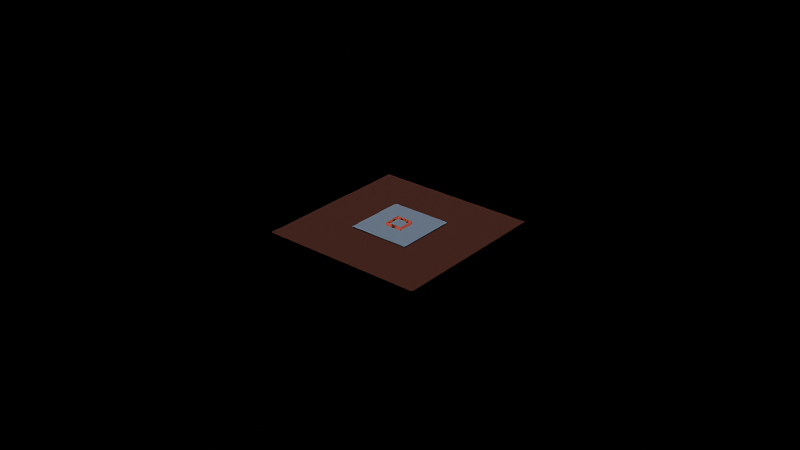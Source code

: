# Source: Home.blend  (saved by Blender 3.4.6; exported with 4.5.12 LTS)
import bpy
from mathutils import Matrix  # noqa: F401  (used for matrix-valued properties, if any)

bpy.ops.wm.read_factory_settings(use_empty=True)
scene = bpy.context.scene
scene.name = 'Scene'

# ---- collections
col_scene = bpy.data.collections.new('Scene'); scene.collection.children.link(col_scene)
col_old = bpy.data.collections.new('Old'); col_scene.children.link(col_old)
col_house = bpy.data.collections.new('House'); col_scene.children.link(col_house)
col_square = bpy.data.collections.new('Square'); col_scene.children.link(col_square)
col_library = bpy.data.collections.new('Library'); col_scene.children.link(col_library)

# ---- materials (node trees are filled in below, after node groups)
mat_brick = bpy.data.materials.new('Brick')
mat_grass = bpy.data.materials.new('Grass')
mat_pavement_black = bpy.data.materials.new('Pavement black')
mat_brown = bpy.data.materials.new('brown')
mat_brown_001 = bpy.data.materials.new('brown.001')
mat_steel_blue = bpy.data.materials.new('Steel.Blue')

# ---- material node trees
mat_brick.use_nodes = True; mat_brick.node_tree.nodes.clear()
_N = mat_brick.node_tree.nodes; _L = mat_brick.node_tree.links
n0 = _N.new('ShaderNodeBsdfPrincipled'); n0.name = 'Principled BSDF'; n0.location = (10, 300)
n0.distribution = 'GGX'
n0.subsurface_method = 'RANDOM_WALK_SKIN'
n0.inputs[0].default_value = (0.8, 0.1254, 0.07736, 1.0)
n0.inputs[2].default_value = 0.0
n0.inputs[3].default_value = 1.45
n0.inputs[27].default_value = (0.0, 0.0, 0.0, 1.0)
n0.inputs[28].default_value = 1.0
n1 = _N.new('ShaderNodeOutputMaterial'); n1.name = 'Material Output'; n1.location = (300, 300)
_L.new(n0.outputs[0], n1.inputs[0])
n1.is_active_output = True
mat_grass.use_nodes = True; mat_grass.node_tree.nodes.clear()
_N = mat_grass.node_tree.nodes; _L = mat_grass.node_tree.links
n0 = _N.new('ShaderNodeBsdfPrincipled'); n0.name = 'Principled BSDF'; n0.location = (10, 300)
n0.distribution = 'GGX'
n0.subsurface_method = 'RANDOM_WALK_SKIN'
n0.inputs[0].default_value = (0.6828, 0.8, 0.06568, 1.0)
n0.inputs[3].default_value = 1.45
n0.inputs[27].default_value = (0.0, 0.0, 0.0, 1.0)
n0.inputs[28].default_value = 1.0
n1 = _N.new('ShaderNodeOutputMaterial'); n1.name = 'Material Output'; n1.location = (300, 300)
_L.new(n0.outputs[0], n1.inputs[0])
n1.is_active_output = True
mat_pavement_black.use_nodes = True; mat_pavement_black.node_tree.nodes.clear()
_N = mat_pavement_black.node_tree.nodes; _L = mat_pavement_black.node_tree.links
n0 = _N.new('ShaderNodeBsdfPrincipled'); n0.name = 'Principled BSDF'; n0.location = (10, 300)
n0.distribution = 'GGX'
n0.subsurface_method = 'RANDOM_WALK_SKIN'
n0.inputs[0].default_value = (0.0, 0.0, 0.0, 1.0)
n0.inputs[2].default_value = 0.0
n0.inputs[3].default_value = 1.45
n0.inputs[27].default_value = (0.0, 0.0, 0.0, 1.0)
n0.inputs[28].default_value = 1.0
n1 = _N.new('ShaderNodeOutputMaterial'); n1.name = 'Material Output'; n1.location = (300, 300)
_L.new(n0.outputs[0], n1.inputs[0])
n1.is_active_output = True
mat_brown.use_nodes = True; mat_brown.node_tree.nodes.clear()
_N = mat_brown.node_tree.nodes; _L = mat_brown.node_tree.links
n0 = _N.new('ShaderNodeBsdfPrincipled'); n0.name = 'Principled BSDF'; n0.location = (10, 300)
n0.distribution = 'GGX'
n0.subsurface_method = 'RANDOM_WALK_SKIN'
n0.inputs[0].default_value = (0.07324, 0.01327, 0.005442, 1.0)
n0.inputs[2].default_value = 1.0
n0.inputs[3].default_value = 1.45
n0.inputs[27].default_value = (0.0, 0.0, 0.0, 1.0)
n0.inputs[28].default_value = 1.0
n1 = _N.new('ShaderNodeOutputMaterial'); n1.name = 'Material Output'; n1.location = (300, 300)
_L.new(n0.outputs[0], n1.inputs[0])
n1.is_active_output = True
mat_brown_001.use_nodes = True; mat_brown_001.node_tree.nodes.clear()
_N = mat_brown_001.node_tree.nodes; _L = mat_brown_001.node_tree.links
n0 = _N.new('ShaderNodeBsdfPrincipled'); n0.name = 'Principled BSDF'; n0.location = (10, 300)
n0.distribution = 'GGX'
n0.subsurface_method = 'RANDOM_WALK_SKIN'
n0.inputs[0].default_value = (0.07324, 0.01327, 0.005442, 1.0)
n0.inputs[2].default_value = 1.0
n0.inputs[3].default_value = 1.45
n0.inputs[27].default_value = (0.0, 0.0, 0.0, 1.0)
n0.inputs[28].default_value = 1.0
n1 = _N.new('ShaderNodeOutputMaterial'); n1.name = 'Material Output'; n1.location = (300, 300)
_L.new(n0.outputs[0], n1.inputs[0])
n1.is_active_output = True
mat_steel_blue.use_nodes = True; mat_steel_blue.node_tree.nodes.clear()
_N = mat_steel_blue.node_tree.nodes; _L = mat_steel_blue.node_tree.links
n0 = _N.new('ShaderNodeBsdfPrincipled'); n0.name = 'Principled BSDF'; n0.location = (10, 300)
n0.distribution = 'GGX'
n0.subsurface_method = 'RANDOM_WALK_SKIN'
n0.inputs[0].default_value = (0.2318, 0.3024, 0.402, 1.0)
n0.inputs[3].default_value = 1.45
n0.inputs[27].default_value = (0.0, 0.0, 0.0, 1.0)
n0.inputs[28].default_value = 1.0
n1 = _N.new('ShaderNodeOutputMaterial'); n1.name = 'Material Output'; n1.location = (300, 300)
_L.new(n0.outputs[0], n1.inputs[0])
n1.is_active_output = True

# ---- world
world_world = bpy.data.worlds.new('World'); scene.world = world_world
world_world.use_nodes = True; world_world.node_tree.nodes.clear()
_N = world_world.node_tree.nodes; _L = world_world.node_tree.links
n0 = _N.new('ShaderNodeOutputWorld'); n0.name = 'World Output'; n0.location = (300, 300)
n1 = _N.new('ShaderNodeBackground'); n1.name = 'Background'; n1.location = (10, 300)
n1.inputs[0].default_value = (0.0, 0.0, 0.0, 1.0)
_L.new(n1.outputs[0], n0.inputs[0])
n0.is_active_output = True
world_world.color = (0.05088, 0.05088, 0.05088)
world_world.use_sun_shadow = False
world_world.sun_shadow_jitter_overblur = 0.0

# ---- meshes
me_plane = bpy.data.meshes.new('Plane')
me_plane.from_pydata([(-1.539, -1.539, 0.0), (1.539, -1.539, 0.0), (-1.539, 1.539, 0.0), (1.539, 1.539, 0.0), (-2.089, 2.089, -0.11), (-2.089, -2.089, -0.11), (2.089, -2.089, -0.11), (2.089, 2.089, -0.11), (-14.55, 0.07619, -0.11), (-14.55, -0.07619, -0.11), (4.748, -4.748, -0.11), (4.748, 4.748, -0.11), (-14.55, 0.07619, -0.003463), (-14.55, -0.07619, -0.003463), (4.748, -4.748, -0.003463), (4.748, 4.748, -0.003463), (-15.9, 0.09786, -0.003463), (-15.9, -0.09786, -0.003463), (6.099, -6.099, -0.003463), (6.099, 6.099, -0.003463), (-159.9, 159.9, -0.003463), (-159.9, -159.9, -0.003463), (159.9, -159.9, -0.003463), (159.9, 159.9, -0.003463), (-2.089, 2.089, 0.0), (-2.089, -2.089, 0.0), (2.089, -2.089, 0.0), (2.089, 2.089, 0.0), (-1.539, 1.539, -0.03102), (-1.539, -1.539, -0.03102), (1.539, -1.539, -0.03102), (1.539, 1.539, -0.03102), (-0.9043, 0.9043, -0.08293), (-0.9043, -0.9043, -0.08293), (0.9043, -0.9043, -0.08293), (0.9043, 0.9043, -0.08293), (-2.089, 0.6962, 0.0), (-2.089, -0.6962, 0.0), (2.089, -0.6962, 0.0), (2.089, 0.6962, 0.0), (-2.089, 0.6962, -0.11), (-2.089, -0.6962, -0.11), (2.089, -0.6962, -0.11), (2.089, 0.6962, -0.11), (-14.55, 0.0254, -0.11), (-14.55, -0.0254, -0.11), (5.72, -0.458, -0.11), (5.72, 0.458, -0.11), (-14.55, 0.0254, -0.003463), (-14.55, -0.0254, -0.003463), (5.72, -0.458, -0.003463), (5.72, 0.458, -0.003463), (-15.9, 0.03262, -0.003463), (-15.9, -0.03262, -0.003463), (7.071, -0.5882, -0.003463), (7.071, 0.5882, -0.003463), (-159.9, 53.29, -0.003463), (-159.9, -53.29, -0.003463), (159.9, -53.29, -0.003463), (159.9, 53.29, -0.003463), (-1.539, 0.5132, 0.0), (-1.539, -0.5132, 0.0), (1.539, -0.5132, 0.0), (1.539, 0.5132, 0.0), (-1.539, 0.5132, -0.03102), (-1.539, -0.5132, -0.03102), (1.539, -0.5132, -0.03102), (1.539, 0.5132, -0.03102), (-0.9043, 0.3014, -0.08293), (-0.9043, -0.3014, -0.08293), (0.9043, -0.3014, -0.08293), (0.9043, 0.3014, -0.08293)], [], [(1, 0, 29, 30), (5, 6, 10, 9), (27, 24, 4, 7), (39, 27, 7, 43), (37, 25, 5, 41), (25, 26, 6, 5), (43, 7, 11, 47), (41, 5, 9, 45), (11, 8, 12, 15), (7, 4, 8, 11), (47, 11, 15, 51), (45, 9, 13, 49), (51, 15, 19, 55), (49, 13, 17, 53), (9, 10, 14, 13), (15, 12, 16, 19), (13, 14, 18, 17), (19, 16, 20, 23), (55, 19, 23, 59), (53, 17, 21, 57), (61, 0, 25, 37), (17, 18, 22, 21), (63, 3, 27, 39), (0, 1, 26, 25), (66, 30, 34, 70), (62, 1, 30, 66), (60, 2, 28, 64), (3, 2, 24, 27), (2, 3, 31, 28), (64, 28, 32, 68), (68, 32, 35, 71), (28, 31, 35, 32), (30, 29, 33, 34), (33, 69, 70, 34), (69, 68, 71, 70), (29, 65, 69, 33), (65, 64, 68, 69), (0, 61, 65, 29), (61, 60, 64, 65), (3, 63, 67, 31), (63, 62, 66, 67), (31, 67, 71, 35), (67, 66, 70, 71), (1, 62, 38, 26), (62, 63, 39, 38), (2, 60, 36, 24), (60, 61, 37, 36), (16, 52, 56, 20), (52, 53, 57, 56), (18, 54, 58, 22), (54, 55, 59, 58), (12, 48, 52, 16), (48, 49, 53, 52), (14, 50, 54, 18), (50, 51, 55, 54), (8, 44, 48, 12), (44, 45, 49, 48), (10, 46, 50, 14), (46, 47, 51, 50), (4, 40, 44, 8), (40, 41, 45, 44), (6, 42, 46, 10), (42, 43, 47, 46), (24, 36, 40, 4), (36, 37, 41, 40), (26, 38, 42, 6), (38, 39, 43, 42)])
me_plane.polygons.foreach_set('material_index', [0, 2, 0, 0, 0, 0, 2, 2, 0, 2, 0, 0, 0, 0, 0, 0, 0, 1, 1, 1, 0, 1, 0, 0, 1, 0, 0, 0, 0, 1, 1, 1, 1, 1, 1, 1, 1, 0, 0, 0, 0, 1, 1, 0, 0, 0, 0, 1, 1, 1, 1, 0, 0, 0, 0, 0, 0, 0, 0, 2, 2, 2, 2, 0, 0, 0, 0])
_uv = me_plane.uv_layers.new(name='UVMap')
_uv.uv.foreach_set('vector', [0.8685, 0.1315, 0.1315, 0.1315, 0.1315, 0.1315, 0.8685, 0.1315, 0.0, 0.0, 1.0, 0.0, 1.0, 0.0, 0.0, 0.0, 1.0, 1.0, 0.0, 1.0, 0.0, 1.0, 1.0, 1.0, 1.0, 0.6667, 1.0, 1.0, 1.0, 1.0, 1.0, 0.6667, 0.0, 0.3333, 0.0, 0.0, 0.0, 0.0, 0.0, 0.3333, 0.0, 0.0, 1.0, 0.0, 1.0, 0.0, 0.0, 0.0, 1.0, 0.6667, 1.0, 1.0, 1.0, 1.0, 1.0, 0.6667, 0.0, 0.3333, 0.0, 0.0, 0.0, 0.0, 0.0, 0.3333, 1.0, 1.0, 0.0, 1.0, 0.0, 1.0, 1.0, 1.0, 1.0, 1.0, 0.0, 1.0, 0.0, 1.0, 1.0, 1.0, 1.0, 0.6667, 1.0, 1.0, 1.0, 1.0, 1.0, 0.6667, 0.0, 0.3333, 0.0, 0.0, 0.0, 0.0, 0.0, 0.3333, 1.0, 0.6667, 1.0, 1.0, 1.0, 1.0, 1.0, 0.6667, 0.0, 0.3333, 0.0, 0.0, 0.0, 0.0, 0.0, 0.3333, 0.0, 0.0, 1.0, 0.0, 1.0, 0.0, 0.0, 0.0, 1.0, 1.0, 0.0, 1.0, 0.0, 1.0, 1.0, 1.0, 0.0, 0.0, 1.0, 0.0, 1.0, 0.0, 0.0, 0.0, 1.0, 1.0, 0.0, 1.0, 0.0, 1.0, 1.0, 1.0, 1.0, 0.6667, 1.0, 1.0, 1.0, 1.0, 1.0, 0.6667, 0.0, 0.3333, 0.0, 0.0, 0.0, 0.0, 0.0, 0.3333, 0.1315, 0.3772, 0.1315, 0.1315, 0.0, 0.0, 0.0, 0.3333, 0.0, 0.0, 1.0, 0.0, 1.0, 0.0, 0.0, 0.0, 0.8685, 0.6228, 0.8685, 0.8685, 1.0, 1.0, 1.0, 0.6667, 0.1315, 0.1315, 0.8685, 0.1315, 1.0, 0.0, 0.0, 0.0, 0.8685, 0.3772, 0.8685, 0.1315, 0.8685, 0.1315, 0.8685, 0.3772, 0.8685, 0.3772, 0.8685, 0.1315, 0.8685, 0.1315, 0.8685, 0.3772, 0.1315, 0.6228, 0.1315, 0.8685, 0.1315, 0.8685, 0.1315, 0.6228, 0.8685, 0.8685, 0.1315, 0.8685, 0.0, 1.0, 1.0, 1.0, 0.1315, 0.8685, 0.8685, 0.8685, 0.8685, 0.8685, 0.1315, 0.8685, 0.1315, 0.6228, 0.1315, 0.8685, 0.1315, 0.8685, 0.1315, 0.6228, 0.1315, 0.6228, 0.1315, 0.8685, 0.8685, 0.8685, 0.8685, 0.6228, 0.1315, 0.8685, 0.8685, 0.8685, 0.8685, 0.8685, 0.1315, 0.8685, 0.8685, 0.1315, 0.1315, 0.1315, 0.1315, 0.1315, 0.8685, 0.1315, 0.1315, 0.1315, 0.1315, 0.3772, 0.8685, 0.3772, 0.8685, 0.1315, 0.1315, 0.3772, 0.1315, 0.6228, 0.8685, 0.6228, 0.8685, 0.3772, 0.1315, 0.1315, 0.1315, 0.3772, 0.1315, 0.3772, 0.1315, 0.1315, 0.1315, 0.3772, 0.1315, 0.6228, 0.1315, 0.6228, 0.1315, 0.3772, 0.1315, 0.1315, 0.1315, 0.3772, 0.1315, 0.3772, 0.1315, 0.1315, 0.1315, 0.3772, 0.1315, 0.6228, 0.1315, 0.6228, 0.1315, 0.3772, 0.8685, 0.8685, 0.8685, 0.6228, 0.8685, 0.6228, 0.8685, 0.8685, 0.8685, 0.6228, 0.8685, 0.3772, 0.8685, 0.3772, 0.8685, 0.6228, 0.8685, 0.8685, 0.8685, 0.6228, 0.8685, 0.6228, 0.8685, 0.8685, 0.8685, 0.6228, 0.8685, 0.3772, 0.8685, 0.3772, 0.8685, 0.6228, 0.8685, 0.1315, 0.8685, 0.3772, 1.0, 0.3333, 1.0, 0.0, 0.8685, 0.3772, 0.8685, 0.6228, 1.0, 0.6667, 1.0, 0.3333, 0.1315, 0.8685, 0.1315, 0.6228, 0.0, 0.6667, 0.0, 1.0, 0.1315, 0.6228, 0.1315, 0.3772, 0.0, 0.3333, 0.0, 0.6667, 0.0, 1.0, 0.0, 0.6667, 0.0, 0.6667, 0.0, 1.0, 0.0, 0.6667, 0.0, 0.3333, 0.0, 0.3333, 0.0, 0.6667, 1.0, 0.0, 1.0, 0.3333, 1.0, 0.3333, 1.0, 0.0, 1.0, 0.3333, 1.0, 0.6667, 1.0, 0.6667, 1.0, 0.3333, 0.0, 1.0, 0.0, 0.6667, 0.0, 0.6667, 0.0, 1.0, 0.0, 0.6667, 0.0, 0.3333, 0.0, 0.3333, 0.0, 0.6667, 1.0, 0.0, 1.0, 0.3333, 1.0, 0.3333, 1.0, 0.0, 1.0, 0.3333, 1.0, 0.6667, 1.0, 0.6667, 1.0, 0.3333, 0.0, 1.0, 0.0, 0.6667, 0.0, 0.6667, 0.0, 1.0, 0.0, 0.6667, 0.0, 0.3333, 0.0, 0.3333, 0.0, 0.6667, 1.0, 0.0, 1.0, 0.3333, 1.0, 0.3333, 1.0, 0.0, 1.0, 0.3333, 1.0, 0.6667, 1.0, 0.6667, 1.0, 0.3333, 0.0, 1.0, 0.0, 0.6667, 0.0, 0.6667, 0.0, 1.0, 0.0, 0.6667, 0.0, 0.3333, 0.0, 0.3333, 0.0, 0.6667, 1.0, 0.0, 1.0, 0.3333, 1.0, 0.3333, 1.0, 0.0, 1.0, 0.3333, 1.0, 0.6667, 1.0, 0.6667, 1.0, 0.3333, 0.0, 1.0, 0.0, 0.6667, 0.0, 0.6667, 0.0, 1.0, 0.0, 0.6667, 0.0, 0.3333, 0.0, 0.3333, 0.0, 0.6667, 1.0, 0.0, 1.0, 0.3333, 1.0, 0.3333, 1.0, 0.0, 1.0, 0.3333, 1.0, 0.6667, 1.0, 0.6667, 1.0, 0.3333])
me_plane.materials.append(mat_brick)
me_plane.materials.append(mat_grass)
me_plane.materials.append(mat_pavement_black)
me_plane.update()
me_plane_008 = bpy.data.meshes.new('Plane.008')
me_plane_008.from_pydata([(-2.089, 2.089, -0.11), (-2.089, -2.089, -0.11), (2.089, 2.089, -0.11), (-4.748, 4.748, -0.11), (-4.748, -4.748, -0.11), (4.748, -4.748, -0.11), (4.748, 4.748, -0.11), (-4.748, 4.748, -0.003463), (-4.748, -4.748, -0.003463), (4.748, -4.748, -0.003463), (4.748, 4.748, -0.003463), (-6.099, 6.099, -0.003463), (-6.099, -6.099, -0.003463), (6.099, -6.099, -0.003463), (6.099, 6.099, -0.003463), (-159.9, 159.9, -0.003463), (-159.9, -159.9, -0.003463), (159.9, -159.9, -0.003463), (159.9, 159.9, -0.003463), (2.089, -2.089, -0.11)], [], [(1, 19, 5, 4), (6, 3, 7, 10), (19, 2, 6, 5), (0, 1, 4, 3), (2, 0, 3, 6), (4, 5, 9, 8), (5, 6, 10, 9), (3, 4, 8, 7), (9, 10, 14, 13), (7, 8, 12, 11), (10, 7, 11, 14), (8, 9, 13, 12), (14, 11, 15, 18), (12, 13, 17, 16), (13, 14, 18, 17), (11, 12, 16, 15)])
me_plane_008.polygons.foreach_set('material_index', [2, 0, 2, 2, 2, 0, 0, 0, 0, 0, 0, 0, 1, 1, 1, 1])
_uv = me_plane_008.uv_layers.new(name='UVMap')
_uv.uv.foreach_set('vector', [0.0, 0.0, 1.0, 0.0, 1.0, 0.0, 0.0, 0.0, 1.0, 1.0, 0.0, 1.0, 0.0, 1.0, 1.0, 1.0, 1.0, 0.0, 1.0, 1.0, 1.0, 1.0, 1.0, 0.0, 0.0, 1.0, 0.0, 0.0, 0.0, 0.0, 0.0, 1.0, 1.0, 1.0, 0.0, 1.0, 0.0, 1.0, 1.0, 1.0, 0.0, 0.0, 1.0, 0.0, 1.0, 0.0, 0.0, 0.0, 1.0, 0.0, 1.0, 1.0, 1.0, 1.0, 1.0, 0.0, 0.0, 1.0, 0.0, 0.0, 0.0, 0.0, 0.0, 1.0, 1.0, 0.0, 1.0, 1.0, 1.0, 1.0, 1.0, 0.0, 0.0, 1.0, 0.0, 0.0, 0.0, 0.0, 0.0, 1.0, 1.0, 1.0, 0.0, 1.0, 0.0, 1.0, 1.0, 1.0, 0.0, 0.0, 1.0, 0.0, 1.0, 0.0, 0.0, 0.0, 1.0, 1.0, 0.0, 1.0, 0.0, 1.0, 1.0, 1.0, 0.0, 0.0, 1.0, 0.0, 1.0, 0.0, 0.0, 0.0, 1.0, 0.0, 1.0, 1.0, 1.0, 1.0, 1.0, 0.0, 0.0, 1.0, 0.0, 0.0, 0.0, 0.0, 0.0, 1.0])
me_plane_008.materials.append(mat_brick)
me_plane_008.materials.append(mat_grass)
me_plane_008.materials.append(mat_pavement_black)
me_plane_008.update()
me_cube_005 = bpy.data.meshes.new('Cube.005')
me_cube_005.from_pydata([(-2.252, -2.252, -0.7914), (-2.252, -2.252, 1.209), (-2.252, 2.252, -0.7914), (-2.252, 2.252, 1.209), (2.252, -2.252, -0.7914), (2.252, -2.252, 1.209), (2.252, 2.252, -0.7914), (2.252, 2.252, 1.209), (-2.252, -2.252, 0.905), (-2.252, 2.252, 0.905), (2.252, 2.252, 0.905), (2.252, -2.252, 0.905), (-2.252, -1.399, -0.7914), (-2.252, -1.399, 1.209), (-2.252, -1.399, 0.905), (-2.252, -0.8479, 1.209), (-2.252, -0.8479, 0.905), (-2.252, -0.8479, -0.7914), (-2.328, -0.8479, -0.7914), (-2.328, -1.399, -0.7914), (-2.328, -1.399, 0.905), (-2.328, -0.8479, 0.905), (-2.252, 2.252, 0.09478), (2.252, 2.252, 0.09478), (2.252, -2.252, 0.09478), (-2.252, -2.252, 0.09478), (-2.252, -1.399, 0.09478), (-2.252, -0.8479, 0.09478), (-2.328, -1.399, 0.09478), (-2.328, -0.8479, 0.09478), (-1.231, 2.252, -0.7914), (-1.231, 2.252, 1.209), (-1.231, 2.252, 0.905), (-1.231, 2.252, 0.09478), (-0.6598, 2.252, 1.209), (-0.6598, 2.252, 0.905), (-0.6598, 2.252, 0.09478), (-0.6598, 2.252, -0.7914), (-2.252, 0.4441, 1.209), (-2.252, 0.4441, 0.905), (-2.252, 0.4441, -0.7914), (-2.252, 0.4441, 0.09478), (-2.252, 0.9435, 1.209), (-2.252, 0.9435, 0.905), (-2.252, 0.9435, 0.09478), (-2.252, 0.9435, -0.7914), (-2.314, 0.4441, 0.905), (-2.314, 0.4441, 0.09478), (-2.314, 0.9435, 0.905), (-2.314, 0.9435, 0.09478), (-1.231, 2.34, 0.905), (-1.231, 2.34, 0.09478), (-0.6598, 2.34, 0.905), (-0.6598, 2.34, 0.09478), (0.08092, 2.237, 1.104), (0.8879, 2.237, 1.104), (0.08092, 2.237, 0.5718), (0.8879, 2.237, 0.5718), (0.1763, 2.237, 1.037), (0.7925, 2.237, 1.037), (0.1763, 2.237, 0.6388), (0.7925, 2.237, 0.6388), (0.1763, 2.258, 1.037), (0.7925, 2.258, 1.037), (0.1763, 2.258, 0.6388), (0.7925, 2.258, 0.6388), (0.08092, 2.258, 1.104), (0.8879, 2.258, 1.104), (0.08092, 2.258, 0.5718), (0.8879, 2.258, 0.5718), (0.1716, 2.247, 1.037), (0.7877, 2.247, 1.037), (0.1716, 2.247, 0.6388), (0.7877, 2.247, 0.6388), (0.5444, -2.005, -0.2322), (-0.5245, -2.005, -0.2322), (0.5444, -2.256, -0.2322), (-0.5245, -2.256, -0.2322), (0.5444, -2.005, 1.116), (-0.5245, -2.005, 1.116), (0.5444, -2.256, 1.116), (-0.5245, -2.256, 1.116), (0.4844, 2.237, 1.037), (0.1763, 2.237, 0.8379), (0.7925, 2.237, 0.8379), (0.4844, 2.237, 0.6388), (0.4844, 2.237, 1.104), (0.08092, 2.237, 0.8379), (0.8879, 2.237, 0.8379), (0.4844, 2.237, 0.5718), (0.8402, 2.237, 1.071), (0.1286, 2.237, 1.071), (0.1286, 2.237, 0.6053), (0.8402, 2.237, 0.6053), (0.4844, 2.258, 1.037), (0.1763, 2.258, 0.8379), (0.7925, 2.258, 0.8379), (0.4844, 2.258, 0.6388), (0.4844, 2.258, 1.104), (0.08092, 2.258, 0.8379), (0.8879, 2.258, 0.8379), (0.4844, 2.258, 0.5718), (0.8402, 2.258, 1.071), (0.1286, 2.258, 1.071), (0.1286, 2.258, 0.6053), (0.8402, 2.258, 0.6053), (0.1763, 2.247, 1.037), (0.7925, 2.247, 1.037), (0.08092, 2.247, 0.5718), (0.8879, 2.247, 0.5718), (0.08092, 2.247, 1.104), (0.7925, 2.247, 0.6388), (0.1763, 2.247, 0.6388), (0.8879, 2.247, 1.104), (0.4796, 2.247, 1.037), (0.1716, 2.247, 0.8379), (0.7877, 2.247, 0.8379), (0.4796, 2.247, 0.6388), (0.4796, 2.247, 0.8379), (0.7925, 2.247, 0.8379), (0.4844, 2.247, 1.104), (0.8879, 2.247, 0.8379), (0.1763, 2.247, 0.8379), (0.4844, 2.247, 0.6388), (0.08092, 2.247, 0.8379), (0.4844, 2.247, 0.5718), (0.4844, 2.247, 1.037), (0.4844, 2.258, 0.6053), (0.8402, 2.258, 0.8379), (0.1286, 2.258, 0.8379), (0.4844, 2.237, 0.6053), (0.8402, 2.237, 0.8379), (0.1286, 2.237, 0.8379), (0.4844, 2.237, 1.071), (0.4844, 2.258, 1.071)], [], [(43, 9, 3, 42), (35, 10, 7, 34), (10, 11, 5, 7), (11, 8, 1, 5), (24, 25, 8, 11), (23, 24, 11, 10), (36, 23, 10, 35), (44, 22, 9, 43), (25, 26, 14, 8), (8, 14, 13, 1), (26, 28, 20, 14), (14, 16, 15, 13), (28, 29, 21, 20), (27, 29, 18, 17), (14, 20, 21, 16), (17, 18, 19, 12), (16, 21, 29, 27), (19, 18, 29, 28), (12, 19, 28, 26), (0, 12, 26, 25), (45, 2, 22, 44), (37, 6, 23, 36), (6, 4, 24, 23), (4, 0, 25, 24), (2, 30, 33, 22), (22, 33, 32, 9), (9, 32, 31, 3), (30, 37, 36, 33), (36, 53, 51, 33), (32, 35, 34, 31), (17, 40, 41, 27), (27, 41, 39, 16), (16, 39, 38, 15), (40, 45, 44, 41), (43, 48, 49, 44), (39, 43, 42, 38), (47, 49, 48, 46), (39, 46, 48, 43), (44, 49, 47, 41), (41, 47, 46, 39), (51, 53, 52, 50), (33, 51, 50, 32), (35, 52, 53, 36), (32, 50, 52, 35), (134, 103, 66, 98), (133, 86, 54, 91), (132, 87, 56, 92), (131, 88, 55, 90), (130, 89, 57, 93), (129, 104, 68, 99), (128, 102, 67, 100), (127, 105, 69, 101), (126, 106, 62, 94), (125, 108, 68, 101), (124, 110, 66, 99), (123, 111, 65, 97), (122, 112, 64, 95), (121, 109, 69, 100), (120, 113, 67, 98), (119, 107, 63, 96), (118, 115, 72, 117), (75, 74, 76, 77), (79, 81, 80, 78), (77, 81, 79, 75), (75, 79, 78, 74), (74, 78, 80, 76), (76, 80, 81, 77), (116, 118, 117, 73), (71, 114, 118, 116), (114, 70, 115, 118), (111, 119, 96, 65), (61, 84, 119, 111), (84, 59, 107, 119), (110, 120, 98, 66), (54, 86, 120, 110), (86, 55, 113, 120), (113, 121, 100, 67), (55, 88, 121, 113), (88, 57, 109, 121), (106, 122, 95, 62), (58, 83, 122, 106), (83, 60, 112, 122), (112, 123, 97, 64), (60, 85, 123, 112), (85, 61, 111, 123), (108, 124, 99, 68), (56, 87, 124, 108), (87, 54, 110, 124), (109, 125, 101, 69), (57, 89, 125, 109), (89, 56, 108, 125), (107, 126, 94, 63), (59, 82, 126, 107), (82, 58, 106, 126), (104, 127, 101, 68), (64, 97, 127, 104), (97, 65, 105, 127), (105, 128, 100, 69), (65, 96, 128, 105), (96, 63, 102, 128), (103, 129, 99, 66), (62, 95, 129, 103), (95, 64, 104, 129), (85, 130, 93, 61), (60, 92, 130, 85), (92, 56, 89, 130), (84, 131, 90, 59), (61, 93, 131, 84), (93, 57, 88, 131), (83, 132, 92, 60), (58, 91, 132, 83), (91, 54, 87, 132), (82, 133, 91, 58), (59, 90, 133, 82), (90, 55, 86, 133), (102, 134, 98, 67), (63, 94, 134, 102), (94, 62, 103, 134)])
me_cube_005.polygons.foreach_set('material_index', [0, 0, 0, 0, 0, 0, 0, 0, 0, 0, 0, 0, 1, 0, 0, 0, 0, 1, 0, 0, 0, 0, 0, 0, 0, 0, 0, 0, 0, 0, 0, 0, 0, 0, 0, 0, 2, 0, 0, 0, 2, 0, 0, 0, 1, 1, 1, 1, 1, 1, 1, 1, 1, 1, 1, 1, 1, 1, 1, 1, 3, 1, 1, 1, 1, 1, 1, 3, 3, 3, 1, 1, 1, 1, 1, 1, 1, 1, 1, 1, 1, 1, 1, 1, 1, 1, 1, 1, 1, 1, 1, 1, 1, 1, 1, 1, 1, 1, 1, 1, 1, 1, 1, 1, 1, 1, 1, 1, 1, 1, 1, 1, 1, 1, 1, 1, 1, 1])
_uv = me_cube_005.uv_layers.new(name='UVMap')
_uv.uv.foreach_set('vector', [0.5871, 0.1774, 0.5871, 0.25, 0.625, 0.25, 0.625, 0.1774, 0.5871, 0.3384, 0.5871, 0.5, 0.625, 0.5, 0.625, 0.3384, 0.5871, 0.5, 0.5871, 0.75, 0.625, 0.75, 0.625, 0.5, 0.5871, 0.75, 0.5871, 1.0, 0.625, 1.0, 0.625, 0.75, 0.4858, 0.75, 0.4858, 1.0, 0.5871, 1.0, 0.5871, 0.75, 0.4858, 0.5, 0.4858, 0.75, 0.5871, 0.75, 0.5871, 0.5, 0.4858, 0.3384, 0.4858, 0.5, 0.5871, 0.5, 0.5871, 0.3384, 0.4858, 0.1774, 0.4858, 0.25, 0.5871, 0.25, 0.5871, 0.1774, 0.4858, 0.0, 0.4858, 0.04732, 0.5871, 0.04732, 0.5871, 0.0, 0.5871, 0.0, 0.5871, 0.04732, 0.625, 0.04732, 0.625, 0.0, 0.4858, 0.04732, 0.4858, 0.04732, 0.5871, 0.04732, 0.5871, 0.04732, 0.5871, 0.04732, 0.5871, 0.07793, 0.625, 0.07793, 0.625, 0.04732, 0.4858, 0.04732, 0.4858, 0.07793, 0.5871, 0.07793, 0.5871, 0.04732, 0.4858, 0.07793, 0.4858, 0.07793, 0.375, 0.07793, 0.375, 0.07793, 0.5871, 0.04732, 0.5871, 0.04732, 0.5871, 0.07793, 0.5871, 0.07793, 0.0, 0.0, 0.0, 0.0, 0.0, 0.0, 0.0, 0.0, 0.5871, 0.07793, 0.5871, 0.07793, 0.4858, 0.07793, 0.4858, 0.07793, 0.375, 0.04732, 0.375, 0.07793, 0.4858, 0.07793, 0.4858, 0.04732, 0.375, 0.04732, 0.375, 0.04732, 0.4858, 0.04732, 0.4858, 0.04732, 0.375, 0.0, 0.375, 0.04732, 0.4858, 0.04732, 0.4858, 0.0, 0.375, 0.1774, 0.375, 0.25, 0.4858, 0.25, 0.4858, 0.1774, 0.375, 0.3384, 0.375, 0.5, 0.4858, 0.5, 0.4858, 0.3384, 0.375, 0.5, 0.375, 0.75, 0.4858, 0.75, 0.4858, 0.5, 0.375, 0.75, 0.375, 1.0, 0.4858, 1.0, 0.4858, 0.75, 0.375, 0.25, 0.375, 0.3067, 0.4858, 0.3067, 0.4858, 0.25, 0.4858, 0.25, 0.4858, 0.3067, 0.5871, 0.3067, 0.5871, 0.25, 0.5871, 0.25, 0.5871, 0.3067, 0.625, 0.3067, 0.625, 0.25, 0.375, 0.3067, 0.375, 0.3384, 0.4858, 0.3384, 0.4858, 0.3067, 0.4858, 0.3384, 0.4858, 0.3384, 0.4858, 0.3067, 0.4858, 0.3067, 0.5871, 0.3067, 0.5871, 0.3384, 0.625, 0.3384, 0.625, 0.3067, 0.375, 0.07793, 0.375, 0.1497, 0.4858, 0.1497, 0.4858, 0.07793, 0.4858, 0.07793, 0.4858, 0.1497, 0.5871, 0.1497, 0.5871, 0.07793, 0.5871, 0.07793, 0.5871, 0.1497, 0.625, 0.1497, 0.625, 0.07793, 0.375, 0.1497, 0.375, 0.1774, 0.4858, 0.1774, 0.4858, 0.1497, 0.5871, 0.1774, 0.5871, 0.1774, 0.4858, 0.1774, 0.4858, 0.1774, 0.5871, 0.1497, 0.5871, 0.1774, 0.625, 0.1774, 0.625, 0.1497, 0.4858, 0.1497, 0.4858, 0.1774, 0.5871, 0.1774, 0.5871, 0.1497, 0.5871, 0.1497, 0.5871, 0.1497, 0.5871, 0.1774, 0.5871, 0.1774, 0.4858, 0.1774, 0.4858, 0.1774, 0.4858, 0.1497, 0.4858, 0.1497, 0.4858, 0.1497, 0.4858, 0.1497, 0.5871, 0.1497, 0.5871, 0.1497, 0.4858, 0.3067, 0.4858, 0.3384, 0.5871, 0.3384, 0.5871, 0.3067, 0.4858, 0.3067, 0.4858, 0.3067, 0.5871, 0.3067, 0.5871, 0.3067, 0.5871, 0.3384, 0.5871, 0.3384, 0.4858, 0.3384, 0.4858, 0.3384, 0.5871, 0.3067, 0.5871, 0.3067, 0.5871, 0.3384, 0.5871, 0.3384, 0.5856, 0.625, 0.5856, 0.5023, 0.5871, 0.5, 0.5871, 0.625, 0.5856, 0.625, 0.5871, 0.625, 0.5871, 0.5, 0.5856, 0.5023, 0.5364, 0.5023, 0.5364, 0.5, 0.4858, 0.5, 0.4872, 0.5023, 0.5364, 0.7477, 0.5364, 0.75, 0.5871, 0.75, 0.5856, 0.7477, 0.4872, 0.625, 0.4858, 0.625, 0.4858, 0.75, 0.4872, 0.7477, 0.5364, 0.5023, 0.4872, 0.5023, 0.4858, 0.5, 0.5364, 0.5, 0.5364, 0.7477, 0.5856, 0.7477, 0.5871, 0.75, 0.5364, 0.75, 0.4872, 0.625, 0.4872, 0.7477, 0.4858, 0.75, 0.4858, 0.625, 0.5842, 0.625, 0.5842, 0.5046, 0.5842, 0.5046, 0.5842, 0.625, 0.4858, 0.625, 0.4858, 0.5, 0.4858, 0.5, 0.4858, 0.625, 0.5364, 0.5, 0.5871, 0.5, 0.5871, 0.5, 0.5364, 0.5, 0.4886, 0.625, 0.4886, 0.7454, 0.4886, 0.7454, 0.4886, 0.625, 0.5364, 0.5046, 0.4886, 0.5046, 0.4886, 0.5046, 0.5364, 0.5046, 0.5364, 0.75, 0.4858, 0.75, 0.4858, 0.75, 0.5364, 0.75, 0.5871, 0.625, 0.5871, 0.75, 0.5871, 0.75, 0.5871, 0.625, 0.5364, 0.7454, 0.5842, 0.7454, 0.5842, 0.7454, 0.5364, 0.7454, 0.0, 0.0, 0.0, 0.0, 0.0, 0.0, 0.0, 0.0, 0.0, 0.0, 0.0, 0.0, 0.0, 0.0, 0.0, 0.0, 0.0, 0.0, 0.0, 0.0, 0.0, 0.0, 0.0, 0.0, 0.0, 0.0, 0.0, 0.0, 0.0, 0.0, 0.0, 0.0, 0.0, 0.0, 0.0, 0.0, 0.0, 0.0, 0.0, 0.0, 0.0, 0.0, 0.0, 0.0, 0.0, 0.0, 0.0, 0.0, 0.0, 0.0, 0.0, 0.0, 0.0, 0.0, 0.0, 0.0, 0.0, 0.0, 0.0, 0.0, 0.0, 0.0, 0.0, 0.0, 0.0, 0.0, 0.0, 0.0, 0.0, 0.0, 0.0, 0.0, 0.0, 0.0, 0.0, 0.0, 0.0, 0.0, 0.0, 0.0, 0.4886, 0.7454, 0.5364, 0.7454, 0.5364, 0.7454, 0.4886, 0.7454, 0.4886, 0.7454, 0.5364, 0.7454, 0.5364, 0.7454, 0.4886, 0.7454, 0.5364, 0.7454, 0.5842, 0.7454, 0.5842, 0.7454, 0.5364, 0.7454, 0.5871, 0.5, 0.5871, 0.625, 0.5871, 0.625, 0.5871, 0.5, 0.5871, 0.5, 0.5871, 0.625, 0.5871, 0.625, 0.5871, 0.5, 0.5871, 0.625, 0.5871, 0.75, 0.5871, 0.75, 0.5871, 0.625, 0.5871, 0.75, 0.5364, 0.75, 0.5364, 0.75, 0.5871, 0.75, 0.5871, 0.75, 0.5364, 0.75, 0.5364, 0.75, 0.5871, 0.75, 0.5364, 0.75, 0.4858, 0.75, 0.4858, 0.75, 0.5364, 0.75, 0.5842, 0.5046, 0.5364, 0.5046, 0.5364, 0.5046, 0.5842, 0.5046, 0.5842, 0.5046, 0.5364, 0.5046, 0.5364, 0.5046, 0.5842, 0.5046, 0.5364, 0.5046, 0.4886, 0.5046, 0.4886, 0.5046, 0.5364, 0.5046, 0.4886, 0.5046, 0.4886, 0.625, 0.4886, 0.625, 0.4886, 0.5046, 0.4886, 0.5046, 0.4886, 0.625, 0.4886, 0.625, 0.4886, 0.5046, 0.4886, 0.625, 0.4886, 0.7454, 0.4886, 0.7454, 0.4886, 0.625, 0.4858, 0.5, 0.5364, 0.5, 0.5364, 0.5, 0.4858, 0.5, 0.4858, 0.5, 0.5364, 0.5, 0.5364, 0.5, 0.4858, 0.5, 0.5364, 0.5, 0.5871, 0.5, 0.5871, 0.5, 0.5364, 0.5, 0.4858, 0.75, 0.4858, 0.625, 0.4858, 0.625, 0.4858, 0.75, 0.4858, 0.75, 0.4858, 0.625, 0.4858, 0.625, 0.4858, 0.75, 0.4858, 0.625, 0.4858, 0.5, 0.4858, 0.5, 0.4858, 0.625, 0.5842, 0.7454, 0.5842, 0.625, 0.5842, 0.625, 0.5842, 0.7454, 0.5842, 0.7454, 0.5842, 0.625, 0.5842, 0.625, 0.5842, 0.7454, 0.5842, 0.625, 0.5842, 0.5046, 0.5842, 0.5046, 0.5842, 0.625, 0.4872, 0.5023, 0.4872, 0.625, 0.4858, 0.625, 0.4858, 0.5, 0.4886, 0.5046, 0.4886, 0.625, 0.4872, 0.625, 0.4872, 0.5023, 0.4886, 0.625, 0.4886, 0.7454, 0.4872, 0.7477, 0.4872, 0.625, 0.4872, 0.7477, 0.5364, 0.7477, 0.5364, 0.75, 0.4858, 0.75, 0.4886, 0.7454, 0.5364, 0.7454, 0.5364, 0.7477, 0.4872, 0.7477, 0.5364, 0.7454, 0.5842, 0.7454, 0.5856, 0.7477, 0.5364, 0.7477, 0.5856, 0.5023, 0.5364, 0.5023, 0.5364, 0.5, 0.5871, 0.5, 0.5842, 0.5046, 0.5364, 0.5046, 0.5364, 0.5023, 0.5856, 0.5023, 0.5364, 0.5046, 0.4886, 0.5046, 0.4872, 0.5023, 0.5364, 0.5023, 0.4886, 0.625, 0.4872, 0.625, 0.4872, 0.7477, 0.4886, 0.7454, 0.4886, 0.5046, 0.4872, 0.5023, 0.4872, 0.625, 0.4886, 0.625, 0.4872, 0.5023, 0.4858, 0.5, 0.4858, 0.625, 0.4872, 0.625, 0.5364, 0.7454, 0.5364, 0.7477, 0.5856, 0.7477, 0.5842, 0.7454, 0.4886, 0.7454, 0.4872, 0.7477, 0.5364, 0.7477, 0.5364, 0.7454, 0.4872, 0.7477, 0.4858, 0.75, 0.5364, 0.75, 0.5364, 0.7477, 0.5364, 0.5046, 0.5364, 0.5023, 0.4872, 0.5023, 0.4886, 0.5046, 0.5842, 0.5046, 0.5856, 0.5023, 0.5364, 0.5023, 0.5364, 0.5046, 0.5856, 0.5023, 0.5871, 0.5, 0.5364, 0.5, 0.5364, 0.5023, 0.5842, 0.625, 0.5856, 0.625, 0.5856, 0.5023, 0.5842, 0.5046, 0.5842, 0.7454, 0.5856, 0.7477, 0.5856, 0.625, 0.5842, 0.625, 0.5856, 0.7477, 0.5871, 0.75, 0.5871, 0.625, 0.5856, 0.625, 0.5856, 0.7477, 0.5856, 0.625, 0.5871, 0.625, 0.5871, 0.75, 0.5842, 0.7454, 0.5842, 0.625, 0.5856, 0.625, 0.5856, 0.7477, 0.5842, 0.625, 0.5842, 0.5046, 0.5856, 0.5023, 0.5856, 0.625])
me_cube_005.materials.append(mat_brick)
me_cube_005.materials.append(mat_brown)
me_cube_005.materials.append(mat_pavement_black)
me_cube_005.materials.append(mat_grass)
me_cube_005.update()
me_plane_010 = bpy.data.meshes.new('Plane.010')
me_plane_010.from_pydata([(-1.0, -1.0, 0.0), (1.0, -1.0, 0.0), (-1.0, 1.0, 0.0), (1.0, 1.0, 0.0)], [], [(0, 1, 3, 2)])
_uv = me_plane_010.uv_layers.new(name='UVMap')
_uv.uv.foreach_set('vector', [0.0, 0.0, 1.0, 0.0, 1.0, 1.0, 0.0, 1.0])
me_plane_010.materials.append(mat_brown)
me_plane_010.update()
me_cube_006 = bpy.data.meshes.new('Cube.006')
me_cube_006.from_pydata([(0.07768, -0.6764, -0.3591), (-0.01976, -0.6764, 0.1337), (0.07768, 0.6764, -0.3591), (-0.01976, 0.6764, 0.1337), (0.1597, -0.6764, -0.3591), (0.1597, -0.6764, 0.1337), (0.1597, 0.6764, -0.3591), (0.1597, 0.6764, 0.1337), (0.07768, -0.6308, -0.3591), (-0.01976, -0.6308, 0.1337), (0.1597, -0.6308, -0.3591), (0.1597, -0.6308, 0.1337), (-0.01976, 0.6046, 0.1337), (0.1597, 0.6046, -0.3591), (0.07768, 0.6046, -0.3591), (0.1597, 0.6046, 0.1337), (-0.01976, -0.6764, -0.02388), (-0.01976, 0.6764, -0.02388), (0.1597, 0.6764, -0.02388), (0.1597, -0.6764, -0.02388), (0.1597, -0.6308, -0.02388), (-0.01976, -0.6308, -0.02388), (0.1597, 0.6046, -0.02388), (-0.01976, 0.6046, -0.02388), (-0.01976, 0.6764, -0.2822), (0.1597, 0.6764, -0.2822), (0.1597, -0.6764, -0.2822), (0.1597, -0.6308, -0.2822), (-0.01976, -0.6308, -0.2822), (0.1597, 0.6046, -0.2822), (-0.01976, 0.6046, -0.2822), (-0.01976, -0.6764, -0.2822), (-0.3194, -0.6308, -0.3591), (-0.3194, -0.6764, -0.3591), (-0.3194, 0.6764, -0.2822), (-0.3194, 0.6764, -0.3591), (-0.3194, 0.6046, -0.3591), (-0.3194, -0.6308, -0.2822), (-0.3194, 0.6046, -0.2822), (-0.3194, -0.6764, -0.2822), (-0.4363, -0.6764, -0.02388), (-0.4363, -0.6308, -0.02388), (-0.4363, 0.6046, -0.02388), (-0.4363, 0.6764, -0.02388), (-0.3887, -0.6335, -0.3591), (-0.3887, -0.6787, -0.3591), (-0.3908, 0.6764, -0.2822), (-0.3908, 0.6764, -0.3591), (-0.3908, 0.6046, -0.3591), (-0.3887, -0.6335, -0.2822), (-0.3908, 0.6046, -0.2822), (-0.3887, -0.6787, -0.2822), (0.09291, -0.6393, -0.3959), (0.09291, -0.6679, -0.3959), (0.1445, 0.6631, -0.3959), (0.09291, 0.6631, -0.3959), (0.1445, 0.618, -0.3959), (0.1445, -0.6679, -0.3959), (0.1445, -0.6393, -0.3959), (0.09291, 0.618, -0.3959), (-0.3323, -0.6398, -0.3959), (-0.3323, -0.6684, -0.3959), (-0.3759, -0.6414, -0.3959), (-0.3326, 0.6631, -0.3959), (-0.3326, 0.618, -0.3959), (-0.3759, -0.6698, -0.3959), (-0.3775, 0.6631, -0.3959), (-0.3775, 0.618, -0.3959), (0.09291, -0.6393, -0.479), (0.09291, -0.6679, -0.479), (0.1445, 0.6631, -0.479), (0.09291, 0.6631, -0.479), (0.1445, 0.618, -0.479), (0.1445, -0.6679, -0.479), (0.1445, -0.6393, -0.479), (0.09291, 0.618, -0.479), (-0.3323, -0.6398, -0.479), (-0.3323, -0.6684, -0.479), (-0.3759, -0.6414, -0.479), (-0.3326, 0.6631, -0.479), (-0.3326, 0.618, -0.479), (-0.3759, -0.6698, -0.479), (-0.3775, 0.6631, -0.479), (-0.3775, 0.618, -0.479)], [], [(23, 12, 3, 17), (17, 3, 7, 18), (20, 11, 5, 19), (19, 5, 1, 16), (13, 14, 59, 56), (11, 9, 1, 5), (15, 12, 9, 11), (14, 13, 10, 8), (22, 15, 11, 20), (16, 1, 9, 21), (18, 7, 15, 22), (36, 48, 67, 64), (7, 3, 12, 15), (21, 9, 12, 23), (28, 21, 23, 30), (25, 18, 22, 29), (0, 31, 39, 33), (29, 22, 20, 27), (26, 19, 16, 31), (27, 20, 19, 26), (24, 17, 18, 25), (17, 24, 34, 43), (24, 2, 35, 34), (2, 24, 25, 6), (10, 27, 26, 4), (4, 26, 31, 0), (13, 29, 27, 10), (30, 23, 42, 38), (6, 25, 29, 13), (23, 17, 43, 42), (39, 40, 41, 37), (38, 42, 43, 34), (33, 39, 51, 45), (39, 37, 49, 51), (45, 44, 62, 65), (8, 0, 33, 32), (21, 28, 37, 41), (16, 21, 41, 40), (31, 16, 40, 39), (28, 30, 38, 37), (2, 14, 36, 35), (14, 8, 32, 36), (48, 50, 46, 47), (45, 51, 49, 44), (44, 49, 50, 48), (34, 35, 47, 46), (37, 38, 50, 49), (4, 0, 53, 57), (38, 34, 46, 50), (36, 32, 44, 48), (53, 52, 68, 69), (56, 59, 75, 72), (66, 63, 79, 82), (59, 55, 71, 75), (44, 32, 60, 62), (2, 6, 54, 55), (35, 36, 64, 63), (33, 45, 65, 61), (48, 47, 66, 67), (10, 4, 57, 58), (6, 13, 56, 54), (47, 35, 63, 66), (14, 2, 55, 59), (0, 8, 52, 53), (32, 33, 61, 60), (8, 10, 58, 52), (68, 74, 73, 69), (71, 70, 72, 75), (76, 77, 81, 78), (79, 80, 83, 82), (64, 67, 83, 80), (60, 61, 77, 76), (55, 54, 70, 71), (62, 60, 76, 78), (54, 56, 72, 70), (63, 64, 80, 79), (57, 53, 69, 73), (61, 65, 81, 77), (58, 57, 73, 74), (65, 62, 78, 81), (52, 58, 74, 68), (67, 66, 82, 83)])
me_cube_006.polygons.foreach_set('material_index', [0, 0, 0, 0, 1, 0, 0, 0, 0, 0, 0, 1, 0, 0, 0, 0, 0, 0, 0, 0, 0, 0, 0, 0, 0, 0, 0, 0, 0, 0, 0, 0, 0, 0, 1, 0, 0, 0, 0, 0, 0, 0, 0, 0, 0, 0, 0, 1, 0, 0, 1, 1, 1, 1, 1, 1, 1, 1, 1, 1, 1, 1, 1, 1, 1, 1, 0, 0, 0, 0, 1, 1, 1, 1, 1, 1, 1, 1, 1, 1, 1, 1])
_uv = me_cube_006.uv_layers.new(name='UVMap')
_uv.uv.foreach_set('vector', [0.5545, 0.2231, 0.625, 0.2231, 0.625, 0.25, 0.5545, 0.25, 0.5545, 0.25, 0.625, 0.25, 0.625, 0.5, 0.5545, 0.5, 0.5545, 0.7274, 0.625, 0.7274, 0.625, 0.75, 0.5545, 0.75, 0.5545, 0.75, 0.625, 0.75, 0.625, 1.0, 0.5545, 1.0, 0.375, 0.5269, 0.125, 0.5269, 0.125, 0.5269, 0.375, 0.5269, 0.625, 0.7274, 0.875, 0.7274, 0.875, 0.75, 0.625, 0.75, 0.625, 0.5269, 0.875, 0.5269, 0.875, 0.7274, 0.625, 0.7274, 0.125, 0.5269, 0.375, 0.5269, 0.375, 0.7274, 0.125, 0.7274, 0.5545, 0.5269, 0.625, 0.5269, 0.625, 0.7274, 0.5545, 0.7274, 0.5545, 0.0, 0.625, 0.0, 0.625, 0.02261, 0.5545, 0.02261, 0.5545, 0.5, 0.625, 0.5, 0.625, 0.5269, 0.5545, 0.5269, 0.125, 0.5269, 0.125, 0.5269, 0.125, 0.5269, 0.125, 0.5269, 0.625, 0.5, 0.875, 0.5, 0.875, 0.5269, 0.625, 0.5269, 0.5545, 0.02261, 0.625, 0.02261, 0.625, 0.2231, 0.5545, 0.2231, 0.4388, 0.02261, 0.5545, 0.02261, 0.5545, 0.2231, 0.4388, 0.2231, 0.4388, 0.5, 0.5545, 0.5, 0.5545, 0.5269, 0.4388, 0.5269, 0.375, 1.0, 0.4388, 1.0, 0.4388, 1.0, 0.375, 1.0, 0.4388, 0.5269, 0.5545, 0.5269, 0.5545, 0.7274, 0.4388, 0.7274, 0.4388, 0.75, 0.5545, 0.75, 0.5545, 1.0, 0.4388, 1.0, 0.4388, 0.7274, 0.5545, 0.7274, 0.5545, 0.75, 0.4388, 0.75, 0.4388, 0.25, 0.5545, 0.25, 0.5545, 0.5, 0.4388, 0.5, 0.5545, 0.25, 0.4388, 0.25, 0.4388, 0.25, 0.5545, 0.25, 0.4388, 0.25, 0.375, 0.25, 0.375, 0.25, 0.4388, 0.25, 0.375, 0.25, 0.4388, 0.25, 0.4388, 0.5, 0.375, 0.5, 0.375, 0.7274, 0.4388, 0.7274, 0.4388, 0.75, 0.375, 0.75, 0.375, 0.75, 0.4388, 0.75, 0.4388, 1.0, 0.375, 1.0, 0.375, 0.5269, 0.4388, 0.5269, 0.4388, 0.7274, 0.375, 0.7274, 0.4388, 0.2231, 0.5545, 0.2231, 0.5545, 0.2231, 0.4388, 0.2231, 0.375, 0.5, 0.4388, 0.5, 0.4388, 0.5269, 0.375, 0.5269, 0.5545, 0.2231, 0.5545, 0.25, 0.5545, 0.25, 0.5545, 0.2231, 0.4388, 0.0, 0.5545, 0.0, 0.5545, 0.02261, 0.4388, 0.02261, 0.4388, 0.2231, 0.5545, 0.2231, 0.5545, 0.25, 0.4388, 0.25, 0.375, 1.0, 0.4388, 1.0, 0.4388, 1.0, 0.375, 1.0, 0.4388, 0.0, 0.4388, 0.02261, 0.4388, 0.02261, 0.4388, 0.0, 0.375, 0.0, 0.375, 0.02261, 0.375, 0.02261, 0.375, 0.0, 0.125, 0.7274, 0.125, 0.75, 0.125, 0.75, 0.125, 0.7274, 0.5545, 0.02261, 0.4388, 0.02261, 0.4388, 0.02261, 0.5545, 0.02261, 0.5545, 0.0, 0.5545, 0.02261, 0.5545, 0.02261, 0.5545, 0.0, 0.4388, 1.0, 0.5545, 1.0, 0.5545, 1.0, 0.4388, 1.0, 0.4388, 0.02261, 0.4388, 0.2231, 0.4388, 0.2231, 0.4388, 0.02261, 0.125, 0.5, 0.125, 0.5269, 0.125, 0.5269, 0.125, 0.5, 0.125, 0.5269, 0.125, 0.7274, 0.125, 0.7274, 0.125, 0.5269, 0.375, 0.2231, 0.4388, 0.2231, 0.4388, 0.25, 0.375, 0.25, 0.375, 0.0, 0.4388, 0.0, 0.4388, 0.02261, 0.375, 0.02261, 0.375, 0.02261, 0.4388, 0.02261, 0.4388, 0.2231, 0.375, 0.2231, 0.4388, 0.25, 0.375, 0.25, 0.375, 0.25, 0.4388, 0.25, 0.4388, 0.02261, 0.4388, 0.2231, 0.4388, 0.2231, 0.4388, 0.02261, 0.375, 0.75, 0.375, 1.0, 0.375, 1.0, 0.375, 0.75, 0.4388, 0.2231, 0.4388, 0.25, 0.4388, 0.25, 0.4388, 0.2231, 0.125, 0.5269, 0.125, 0.7274, 0.125, 0.7274, 0.125, 0.5269, 0.125, 0.75, 0.125, 0.7274, 0.125, 0.7274, 0.125, 0.75, 0.375, 0.5269, 0.125, 0.5269, 0.125, 0.5269, 0.375, 0.5269, 0.375, 0.25, 0.375, 0.25, 0.375, 0.25, 0.375, 0.25, 0.125, 0.5269, 0.125, 0.5, 0.125, 0.5, 0.125, 0.5269, 0.125, 0.7274, 0.125, 0.7274, 0.125, 0.7274, 0.125, 0.7274, 0.375, 0.25, 0.375, 0.5, 0.375, 0.5, 0.375, 0.25, 0.125, 0.5, 0.125, 0.5269, 0.125, 0.5269, 0.125, 0.5, 0.375, 1.0, 0.375, 1.0, 0.375, 1.0, 0.375, 1.0, 0.375, 0.2231, 0.375, 0.25, 0.375, 0.25, 0.375, 0.2231, 0.375, 0.7274, 0.375, 0.75, 0.375, 0.75, 0.375, 0.7274, 0.375, 0.5, 0.375, 0.5269, 0.375, 0.5269, 0.375, 0.5, 0.375, 0.25, 0.375, 0.25, 0.375, 0.25, 0.375, 0.25, 0.125, 0.5269, 0.125, 0.5, 0.125, 0.5, 0.125, 0.5269, 0.125, 0.75, 0.125, 0.7274, 0.125, 0.7274, 0.125, 0.75, 0.125, 0.7274, 0.125, 0.75, 0.125, 0.75, 0.125, 0.7274, 0.125, 0.7274, 0.375, 0.7274, 0.375, 0.7274, 0.125, 0.7274, 0.125, 0.7274, 0.375, 0.7274, 0.375, 0.75, 0.125, 0.75, 0.125, 0.5, 0.375, 0.5, 0.375, 0.5269, 0.125, 0.5269, 0.125, 0.7274, 0.125, 0.75, 0.125, 0.75, 0.125, 0.7274, 0.125, 0.5, 0.125, 0.5269, 0.125, 0.5269, 0.125, 0.5, 0.125, 0.5269, 0.125, 0.5269, 0.125, 0.5269, 0.125, 0.5269, 0.125, 0.7274, 0.125, 0.75, 0.125, 0.75, 0.125, 0.7274, 0.375, 0.25, 0.375, 0.5, 0.375, 0.5, 0.375, 0.25, 0.125, 0.7274, 0.125, 0.7274, 0.125, 0.7274, 0.125, 0.7274, 0.375, 0.5, 0.375, 0.5269, 0.375, 0.5269, 0.375, 0.5, 0.125, 0.5, 0.125, 0.5269, 0.125, 0.5269, 0.125, 0.5, 0.375, 0.75, 0.375, 1.0, 0.375, 1.0, 0.375, 0.75, 0.375, 1.0, 0.375, 1.0, 0.375, 1.0, 0.375, 1.0, 0.375, 0.7274, 0.375, 0.75, 0.375, 0.75, 0.375, 0.7274, 0.375, 0.0, 0.375, 0.02261, 0.375, 0.02261, 0.375, 0.0, 0.125, 0.7274, 0.375, 0.7274, 0.375, 0.7274, 0.125, 0.7274, 0.375, 0.2231, 0.375, 0.25, 0.375, 0.25, 0.375, 0.2231])
me_cube_006.materials.append(mat_grass)
me_cube_006.materials.append(mat_brown)
me_cube_006.update()
me_cube_007 = bpy.data.meshes.new('Cube.007')
me_cube_007.from_pydata([(-4.238, 0.9856, -0.3591), (-4.146, 0.9513, 0.1337), (-4.416, 0.5112, -0.3591), (-4.325, 0.4769, 0.1337), (-4.314, 1.015, -0.3591), (-4.314, 1.015, 0.1337), (-4.493, 0.5401, -0.3591), (-4.493, 0.5401, 0.1337), (-4.254, 0.943, -0.3591), (-4.163, 0.9087, 0.1337), (-4.33, 0.9719, -0.3591), (-4.33, 0.9719, 0.1337), (-4.3, 0.544, 0.1337), (-4.468, 0.6072, -0.3591), (-4.391, 0.5784, -0.3591), (-4.468, 0.6072, 0.1337), (-4.146, 0.9513, -0.02388), (-4.325, 0.4769, -0.02388), (-4.493, 0.5401, -0.02388), (-4.314, 1.015, -0.02388), (-4.33, 0.9719, -0.02388), (-4.163, 0.9087, -0.02388), (-4.468, 0.6072, -0.02388), (-4.3, 0.544, -0.02388), (-4.325, 0.4769, -0.2822), (-4.493, 0.5401, -0.2822), (-4.314, 1.015, -0.2822), (-4.33, 0.9719, -0.2822), (-4.163, 0.9087, -0.2822), (-4.468, 0.6072, -0.2822), (-4.3, 0.544, -0.2822), (-4.146, 0.9513, -0.2822), (-3.882, 0.8032, -0.3591), (-3.866, 0.8458, -0.3591), (-4.045, 0.3714, -0.2822), (-4.045, 0.3714, -0.3591), (-4.019, 0.4385, -0.3591), (-3.882, 0.8032, -0.2822), (-4.019, 0.4385, -0.2822), (-3.866, 0.8458, -0.2822), (-3.757, 0.8047, -0.02388), (-3.773, 0.762, -0.02388), (-3.91, 0.3974, -0.02388), (-3.935, 0.3302, -0.02388), (-3.816, 0.7812, -0.3591), (-3.8, 0.8235, -0.3591), (-3.978, 0.3463, -0.2822), (-3.978, 0.3463, -0.3591), (-3.952, 0.4134, -0.3591), (-3.816, 0.7812, -0.2822), (-3.952, 0.4134, -0.2822), (-3.8, 0.8235, -0.2822), (-4.265, 0.9563, -0.3959), (-4.255, 0.9831, -0.3959), (-4.474, 0.5472, -0.3959), (-4.426, 0.529, -0.3959), (-4.458, 0.5894, -0.3959), (-4.303, 1.001, -0.3959), (-4.313, 0.9744, -0.3959), (-4.41, 0.5712, -0.3959), (-3.867, 0.807, -0.3959), (-3.857, 0.8338, -0.3959), (-3.826, 0.7932, -0.3959), (-4.027, 0.3792, -0.3959), (-4.012, 0.4214, -0.3959), (-3.816, 0.8198, -0.3959), (-3.985, 0.3634, -0.3959), (-3.97, 0.4056, -0.3959), (-4.265, 0.9563, -0.479), (-4.255, 0.9831, -0.479), (-4.474, 0.5472, -0.479), (-4.426, 0.529, -0.479), (-4.458, 0.5894, -0.479), (-4.303, 1.001, -0.479), (-4.313, 0.9744, -0.479), (-4.41, 0.5712, -0.479), (-3.867, 0.807, -0.479), (-3.857, 0.8338, -0.479), (-3.826, 0.7932, -0.479), (-4.027, 0.3792, -0.479), (-4.012, 0.4214, -0.479), (-3.816, 0.8198, -0.479), (-3.985, 0.3634, -0.479), (-3.97, 0.4056, -0.479)], [], [(23, 12, 3, 17), (17, 3, 7, 18), (20, 11, 5, 19), (19, 5, 1, 16), (13, 14, 59, 56), (11, 9, 1, 5), (15, 12, 9, 11), (14, 13, 10, 8), (22, 15, 11, 20), (16, 1, 9, 21), (18, 7, 15, 22), (36, 48, 67, 64), (7, 3, 12, 15), (21, 9, 12, 23), (28, 21, 23, 30), (25, 18, 22, 29), (0, 31, 39, 33), (29, 22, 20, 27), (26, 19, 16, 31), (27, 20, 19, 26), (24, 17, 18, 25), (17, 24, 34, 43), (24, 2, 35, 34), (2, 24, 25, 6), (10, 27, 26, 4), (4, 26, 31, 0), (13, 29, 27, 10), (30, 23, 42, 38), (6, 25, 29, 13), (23, 17, 43, 42), (39, 40, 41, 37), (38, 42, 43, 34), (33, 39, 51, 45), (39, 37, 49, 51), (45, 44, 62, 65), (8, 0, 33, 32), (21, 28, 37, 41), (16, 21, 41, 40), (31, 16, 40, 39), (28, 30, 38, 37), (2, 14, 36, 35), (14, 8, 32, 36), (48, 50, 46, 47), (45, 51, 49, 44), (44, 49, 50, 48), (34, 35, 47, 46), (37, 38, 50, 49), (4, 0, 53, 57), (38, 34, 46, 50), (36, 32, 44, 48), (53, 52, 68, 69), (56, 59, 75, 72), (66, 63, 79, 82), (59, 55, 71, 75), (44, 32, 60, 62), (2, 6, 54, 55), (35, 36, 64, 63), (33, 45, 65, 61), (48, 47, 66, 67), (10, 4, 57, 58), (6, 13, 56, 54), (47, 35, 63, 66), (14, 2, 55, 59), (0, 8, 52, 53), (32, 33, 61, 60), (8, 10, 58, 52), (68, 74, 73, 69), (71, 70, 72, 75), (76, 77, 81, 78), (79, 80, 83, 82), (64, 67, 83, 80), (60, 61, 77, 76), (55, 54, 70, 71), (62, 60, 76, 78), (54, 56, 72, 70), (63, 64, 80, 79), (57, 53, 69, 73), (61, 65, 81, 77), (58, 57, 73, 74), (65, 62, 78, 81), (52, 58, 74, 68), (67, 66, 82, 83)])
me_cube_007.polygons.foreach_set('material_index', [0, 0, 0, 0, 1, 0, 0, 0, 0, 0, 0, 1, 0, 0, 0, 0, 0, 0, 0, 0, 0, 0, 0, 0, 0, 0, 0, 0, 0, 0, 0, 0, 0, 0, 1, 0, 0, 0, 0, 0, 0, 0, 0, 0, 0, 0, 0, 1, 0, 0, 1, 1, 1, 1, 1, 1, 1, 1, 1, 1, 1, 1, 1, 1, 1, 1, 0, 0, 0, 0, 1, 1, 1, 1, 1, 1, 1, 1, 1, 1, 1, 1])
_uv = me_cube_007.uv_layers.new(name='UVMap')
_uv.uv.foreach_set('vector', [0.5545, 0.2231, 0.625, 0.2231, 0.625, 0.25, 0.5545, 0.25, 0.5545, 0.25, 0.625, 0.25, 0.625, 0.5, 0.5545, 0.5, 0.5545, 0.7274, 0.625, 0.7274, 0.625, 0.75, 0.5545, 0.75, 0.5545, 0.75, 0.625, 0.75, 0.625, 1.0, 0.5545, 1.0, 0.375, 0.5269, 0.125, 0.5269, 0.125, 0.5269, 0.375, 0.5269, 0.625, 0.7274, 0.875, 0.7274, 0.875, 0.75, 0.625, 0.75, 0.625, 0.5269, 0.875, 0.5269, 0.875, 0.7274, 0.625, 0.7274, 0.125, 0.5269, 0.375, 0.5269, 0.375, 0.7274, 0.125, 0.7274, 0.5545, 0.5269, 0.625, 0.5269, 0.625, 0.7274, 0.5545, 0.7274, 0.5545, 0.0, 0.625, 0.0, 0.625, 0.02261, 0.5545, 0.02261, 0.5545, 0.5, 0.625, 0.5, 0.625, 0.5269, 0.5545, 0.5269, 0.125, 0.5269, 0.125, 0.5269, 0.125, 0.5269, 0.125, 0.5269, 0.625, 0.5, 0.875, 0.5, 0.875, 0.5269, 0.625, 0.5269, 0.5545, 0.02261, 0.625, 0.02261, 0.625, 0.2231, 0.5545, 0.2231, 0.4388, 0.02261, 0.5545, 0.02261, 0.5545, 0.2231, 0.4388, 0.2231, 0.4388, 0.5, 0.5545, 0.5, 0.5545, 0.5269, 0.4388, 0.5269, 0.375, 1.0, 0.4388, 1.0, 0.4388, 1.0, 0.375, 1.0, 0.4388, 0.5269, 0.5545, 0.5269, 0.5545, 0.7274, 0.4388, 0.7274, 0.4388, 0.75, 0.5545, 0.75, 0.5545, 1.0, 0.4388, 1.0, 0.4388, 0.7274, 0.5545, 0.7274, 0.5545, 0.75, 0.4388, 0.75, 0.4388, 0.25, 0.5545, 0.25, 0.5545, 0.5, 0.4388, 0.5, 0.5545, 0.25, 0.4388, 0.25, 0.4388, 0.25, 0.5545, 0.25, 0.4388, 0.25, 0.375, 0.25, 0.375, 0.25, 0.4388, 0.25, 0.375, 0.25, 0.4388, 0.25, 0.4388, 0.5, 0.375, 0.5, 0.375, 0.7274, 0.4388, 0.7274, 0.4388, 0.75, 0.375, 0.75, 0.375, 0.75, 0.4388, 0.75, 0.4388, 1.0, 0.375, 1.0, 0.375, 0.5269, 0.4388, 0.5269, 0.4388, 0.7274, 0.375, 0.7274, 0.4388, 0.2231, 0.5545, 0.2231, 0.5545, 0.2231, 0.4388, 0.2231, 0.375, 0.5, 0.4388, 0.5, 0.4388, 0.5269, 0.375, 0.5269, 0.5545, 0.2231, 0.5545, 0.25, 0.5545, 0.25, 0.5545, 0.2231, 0.4388, 0.0, 0.5545, 0.0, 0.5545, 0.02261, 0.4388, 0.02261, 0.4388, 0.2231, 0.5545, 0.2231, 0.5545, 0.25, 0.4388, 0.25, 0.375, 1.0, 0.4388, 1.0, 0.4388, 1.0, 0.375, 1.0, 0.4388, 0.0, 0.4388, 0.02261, 0.4388, 0.02261, 0.4388, 0.0, 0.375, 0.0, 0.375, 0.02261, 0.375, 0.02261, 0.375, 0.0, 0.125, 0.7274, 0.125, 0.75, 0.125, 0.75, 0.125, 0.7274, 0.5545, 0.02261, 0.4388, 0.02261, 0.4388, 0.02261, 0.5545, 0.02261, 0.5545, 0.0, 0.5545, 0.02261, 0.5545, 0.02261, 0.5545, 0.0, 0.4388, 1.0, 0.5545, 1.0, 0.5545, 1.0, 0.4388, 1.0, 0.4388, 0.02261, 0.4388, 0.2231, 0.4388, 0.2231, 0.4388, 0.02261, 0.125, 0.5, 0.125, 0.5269, 0.125, 0.5269, 0.125, 0.5, 0.125, 0.5269, 0.125, 0.7274, 0.125, 0.7274, 0.125, 0.5269, 0.375, 0.2231, 0.4388, 0.2231, 0.4388, 0.25, 0.375, 0.25, 0.375, 0.0, 0.4388, 0.0, 0.4388, 0.02261, 0.375, 0.02261, 0.375, 0.02261, 0.4388, 0.02261, 0.4388, 0.2231, 0.375, 0.2231, 0.4388, 0.25, 0.375, 0.25, 0.375, 0.25, 0.4388, 0.25, 0.4388, 0.02261, 0.4388, 0.2231, 0.4388, 0.2231, 0.4388, 0.02261, 0.375, 0.75, 0.375, 1.0, 0.375, 1.0, 0.375, 0.75, 0.4388, 0.2231, 0.4388, 0.25, 0.4388, 0.25, 0.4388, 0.2231, 0.125, 0.5269, 0.125, 0.7274, 0.125, 0.7274, 0.125, 0.5269, 0.125, 0.75, 0.125, 0.7274, 0.125, 0.7274, 0.125, 0.75, 0.375, 0.5269, 0.125, 0.5269, 0.125, 0.5269, 0.375, 0.5269, 0.375, 0.25, 0.375, 0.25, 0.375, 0.25, 0.375, 0.25, 0.125, 0.5269, 0.125, 0.5, 0.125, 0.5, 0.125, 0.5269, 0.125, 0.7274, 0.125, 0.7274, 0.125, 0.7274, 0.125, 0.7274, 0.375, 0.25, 0.375, 0.5, 0.375, 0.5, 0.375, 0.25, 0.125, 0.5, 0.125, 0.5269, 0.125, 0.5269, 0.125, 0.5, 0.375, 1.0, 0.375, 1.0, 0.375, 1.0, 0.375, 1.0, 0.375, 0.2231, 0.375, 0.25, 0.375, 0.25, 0.375, 0.2231, 0.375, 0.7274, 0.375, 0.75, 0.375, 0.75, 0.375, 0.7274, 0.375, 0.5, 0.375, 0.5269, 0.375, 0.5269, 0.375, 0.5, 0.375, 0.25, 0.375, 0.25, 0.375, 0.25, 0.375, 0.25, 0.125, 0.5269, 0.125, 0.5, 0.125, 0.5, 0.125, 0.5269, 0.125, 0.75, 0.125, 0.7274, 0.125, 0.7274, 0.125, 0.75, 0.125, 0.7274, 0.125, 0.75, 0.125, 0.75, 0.125, 0.7274, 0.125, 0.7274, 0.375, 0.7274, 0.375, 0.7274, 0.125, 0.7274, 0.125, 0.7274, 0.375, 0.7274, 0.375, 0.75, 0.125, 0.75, 0.125, 0.5, 0.375, 0.5, 0.375, 0.5269, 0.125, 0.5269, 0.125, 0.7274, 0.125, 0.75, 0.125, 0.75, 0.125, 0.7274, 0.125, 0.5, 0.125, 0.5269, 0.125, 0.5269, 0.125, 0.5, 0.125, 0.5269, 0.125, 0.5269, 0.125, 0.5269, 0.125, 0.5269, 0.125, 0.7274, 0.125, 0.75, 0.125, 0.75, 0.125, 0.7274, 0.375, 0.25, 0.375, 0.5, 0.375, 0.5, 0.375, 0.25, 0.125, 0.7274, 0.125, 0.7274, 0.125, 0.7274, 0.125, 0.7274, 0.375, 0.5, 0.375, 0.5269, 0.375, 0.5269, 0.375, 0.5, 0.125, 0.5, 0.125, 0.5269, 0.125, 0.5269, 0.125, 0.5, 0.375, 0.75, 0.375, 1.0, 0.375, 1.0, 0.375, 0.75, 0.375, 1.0, 0.375, 1.0, 0.375, 1.0, 0.375, 1.0, 0.375, 0.7274, 0.375, 0.75, 0.375, 0.75, 0.375, 0.7274, 0.375, 0.0, 0.375, 0.02261, 0.375, 0.02261, 0.375, 0.0, 0.125, 0.7274, 0.375, 0.7274, 0.375, 0.7274, 0.125, 0.7274, 0.375, 0.2231, 0.375, 0.25, 0.375, 0.25, 0.375, 0.2231])
me_cube_007.materials.append(mat_grass)
me_cube_007.materials.append(mat_brown)
me_cube_007.update()
me_cube_008 = bpy.data.meshes.new('Cube.008')
me_cube_008.from_pydata([(-0.07372, -0.07372, 0.4272), (-0.07372, -0.1011, 0.4547), (-0.1011, -0.07372, 0.4547), (-0.07372, -0.1011, 0.5073), (-0.07372, -0.07372, 0.5073), (-0.1011, -0.07372, 0.5073), (-0.07372, 0.07372, 0.4272), (-0.1011, 0.07372, 0.4547), (-0.07372, 0.1011, 0.4547), (-0.07372, 0.07372, 0.5073), (-0.07372, 0.1011, 0.5073), (-0.1011, 0.07372, 0.5073), (0.07372, -0.07372, 0.4272), (0.1011, -0.07372, 0.4547), (0.07372, -0.1011, 0.4547), (0.07372, -0.07372, 0.5073), (0.07372, -0.1011, 0.5073), (0.1011, -0.07372, 0.5073), (0.07372, 0.07372, 0.4272), (0.07372, 0.1011, 0.4547), (0.1011, 0.07372, 0.4547), (0.07372, 0.07372, 0.5073), (0.1011, 0.07372, 0.5073), (0.07372, 0.1011, 0.5073), (-0.1011, -0.07372, 0.1985), (-0.07372, -0.07372, 0.1985), (-0.07372, -0.1011, 0.1985), (-0.07372, 0.1011, 0.1985), (-0.07372, 0.07372, 0.1985), (-0.1011, 0.07372, 0.1985), (0.07372, -0.1011, 0.1985), (0.07372, -0.07372, 0.1985), (0.1011, -0.07372, 0.1985), (0.1011, 0.07372, 0.1985), (0.07372, 0.07372, 0.1985), (0.07372, 0.1011, 0.1985)], [], [(14, 16, 3, 1), (20, 22, 17, 13), (21, 9, 4, 15), (2, 5, 11, 7), (8, 10, 23, 19), (2, 0, 25, 24), (3, 4, 5), (19, 20, 33, 35), (9, 10, 11), (12, 13, 32, 31), (15, 16, 17), (8, 6, 28, 27), (21, 22, 23), (6, 0, 2, 7), (1, 3, 5, 2), (4, 9, 11, 5), (10, 8, 7, 11), (18, 6, 8, 19), (9, 21, 23, 10), (22, 20, 19, 23), (12, 18, 20, 13), (21, 15, 17, 22), (16, 14, 13, 17), (0, 12, 14, 1), (15, 4, 3, 16), (6, 18, 12, 0), (25, 26, 24), (28, 29, 27), (31, 32, 30), (34, 35, 33), (6, 7, 29, 28), (13, 14, 30, 32), (20, 18, 34, 33), (0, 1, 26, 25), (7, 8, 27, 29), (14, 12, 31, 30), (18, 19, 35, 34), (1, 2, 24, 26)])
_uv = me_cube_008.uv_layers.new(name='UVMap')
_uv.uv.foreach_set('vector', [0.4447, 0.7839, 0.5553, 0.7839, 0.5553, 0.9661, 0.4447, 0.9661, 0.4447, 0.5339, 0.5553, 0.5339, 0.5553, 0.7161, 0.4447, 0.7161, 0.6589, 0.5339, 0.8411, 0.5339, 0.8411, 0.7161, 0.6589, 0.7161, 0.4447, 0.03389, 0.5553, 0.03389, 0.5553, 0.2161, 0.4447, 0.2161, 0.4447, 0.2839, 0.5553, 0.2839, 0.5553, 0.4661, 0.4447, 0.4661, 0.125, 0.7161, 0.1589, 0.7161, 0.1589, 0.7161, 0.125, 0.7161, 0.5553, 0.0, 0.625, 0.03389, 0.5553, 0.03389, 0.4447, 0.4661, 0.4447, 0.5339, 0.4447, 0.5339, 0.4447, 0.4661, 0.625, 0.2161, 0.5553, 0.25, 0.5553, 0.2161, 0.3411, 0.7161, 0.4447, 0.7161, 0.4447, 0.7161, 0.3411, 0.7161, 0.625, 0.7839, 0.5553, 0.7839, 0.5553, 0.75, 0.1589, 0.5, 0.1589, 0.5339, 0.1589, 0.5339, 0.1589, 0.5, 0.625, 0.4661, 0.5553, 0.5, 0.5553, 0.4661, 0.1589, 0.5339, 0.1589, 0.7161, 0.125, 0.7161, 0.125, 0.5339, 0.4447, 0.0, 0.5553, 0.0, 0.5553, 0.03389, 0.4447, 0.03389, 0.625, 0.03389, 0.625, 0.2161, 0.5553, 0.2161, 0.5553, 0.03389, 0.5553, 0.2839, 0.4447, 0.2839, 0.4447, 0.2161, 0.5553, 0.2161, 0.3411, 0.5339, 0.1589, 0.5339, 0.1589, 0.5, 0.3411, 0.5, 0.625, 0.2839, 0.625, 0.4661, 0.5553, 0.4661, 0.5553, 0.2839, 0.5553, 0.5339, 0.4447, 0.5339, 0.4447, 0.4661, 0.5553, 0.4661, 0.3411, 0.7161, 0.3411, 0.5339, 0.4447, 0.5339, 0.4447, 0.7161, 0.6589, 0.5339, 0.6589, 0.7161, 0.5553, 0.7161, 0.5553, 0.5339, 0.5553, 0.7839, 0.4447, 0.7839, 0.4447, 0.7161, 0.5553, 0.7161, 0.1589, 0.7161, 0.3411, 0.7161, 0.3411, 0.75, 0.1589, 0.75, 0.625, 0.7839, 0.625, 0.9661, 0.5553, 0.9661, 0.5553, 0.7839, 0.1589, 0.5339, 0.3411, 0.5339, 0.3411, 0.7161, 0.1589, 0.7161, 0.1589, 0.7161, 0.1589, 0.75, 0.125, 0.7161, 0.1589, 0.5339, 0.125, 0.5339, 0.1589, 0.5, 0.3411, 0.7161, 0.375, 0.7161, 0.3411, 0.75, 0.3411, 0.5339, 0.3411, 0.5, 0.375, 0.5339, 0.1589, 0.5339, 0.125, 0.5339, 0.125, 0.5339, 0.1589, 0.5339, 0.4447, 0.7161, 0.4447, 0.7839, 0.4447, 0.7839, 0.4447, 0.7161, 0.4447, 0.5339, 0.3411, 0.5339, 0.3411, 0.5339, 0.4447, 0.5339, 0.1589, 0.7161, 0.1589, 0.75, 0.1589, 0.75, 0.1589, 0.7161, 0.4447, 0.2161, 0.4447, 0.2839, 0.4447, 0.2839, 0.4447, 0.2161, 0.3411, 0.75, 0.3411, 0.7161, 0.3411, 0.7161, 0.3411, 0.75, 0.3411, 0.5339, 0.3411, 0.5, 0.3411, 0.5, 0.3411, 0.5339, 0.4447, 0.0, 0.4447, 0.03389, 0.4447, 0.03389, 0.4447, 0.0])
me_cube_008.materials.append(mat_brown_001)
me_cube_008.update()
me_cube_009 = bpy.data.meshes.new('Cube.009')
me_cube_009.from_pydata([(-0.01355, -0.01355, -0.3685), (-0.01355, -0.01355, 0.3889), (-0.01355, 0.01355, -0.3685), (-0.01355, 0.01355, 0.3889), (0.01355, -0.01355, -0.3685), (0.01355, -0.01355, 0.3889), (0.01355, 0.01355, -0.3685), (0.01355, 0.01355, 0.3889), (-0.09203, 0.09203, -0.3685), (-0.09203, -0.09203, -0.3685), (0.09203, 0.09203, -0.3685), (0.09203, -0.09203, -0.3685), (-0.09203, 0.09203, -0.3834), (-0.09203, -0.09203, -0.3834), (0.09203, 0.09203, -0.3834), (0.09203, -0.09203, -0.3834), (-0.04971, -0.04971, 0.4841), (-0.04971, 0.04971, 0.4841), (0.04971, -0.04971, 0.4841), (0.04971, 0.04971, 0.4841), (-0.1096, -0.1096, 0.3294), (-0.1096, 0.1096, 0.3294), (0.1096, 0.1096, 0.3294), (0.1096, -0.1096, 0.3294)], [], [(0, 1, 3, 2), (2, 3, 7, 6), (6, 7, 5, 4), (4, 5, 1, 0), (2, 6, 10, 8), (7, 3, 1, 5), (11, 9, 13, 15), (0, 2, 8, 9), (6, 4, 11, 10), (4, 0, 9, 11), (12, 14, 15, 13), (8, 10, 14, 12), (10, 11, 15, 14), (9, 8, 12, 13), (19, 22, 21, 17), (18, 23, 22, 19), (17, 21, 20, 16), (16, 20, 23, 18)])
me_cube_009.polygons.foreach_set('material_index', [1, 1, 1, 1, 1, 1, 1, 1, 1, 1, 1, 1, 1, 1, 0, 0, 0, 0])
_uv = me_cube_009.uv_layers.new(name='UVMap')
_uv.uv.foreach_set('vector', [0.375, 0.0, 0.625, 0.0, 0.625, 0.25, 0.375, 0.25, 0.375, 0.25, 0.625, 0.25, 0.625, 0.5, 0.375, 0.5, 0.375, 0.5, 0.625, 0.5, 0.625, 0.75, 0.375, 0.75, 0.375, 0.75, 0.625, 0.75, 0.625, 1.0, 0.375, 1.0, 0.375, 0.25, 0.375, 0.5, 0.375, 0.5, 0.375, 0.25, 0.625, 0.5, 0.875, 0.5, 0.875, 0.75, 0.625, 0.75, 0.375, 0.75, 0.375, 1.0, 0.375, 1.0, 0.375, 0.75, 0.375, 0.0, 0.375, 0.25, 0.375, 0.25, 0.375, 0.0, 0.375, 0.5, 0.375, 0.75, 0.375, 0.75, 0.375, 0.5, 0.375, 0.75, 0.375, 1.0, 0.375, 1.0, 0.375, 0.75, 0.125, 0.5, 0.375, 0.5, 0.375, 0.75, 0.125, 0.75, 0.375, 0.25, 0.375, 0.5, 0.375, 0.5, 0.375, 0.25, 0.375, 0.5, 0.375, 0.75, 0.375, 0.75, 0.375, 0.5, 0.375, 0.0, 0.375, 0.25, 0.375, 0.25, 0.375, 0.0, 0.625, 0.5, 0.625, 0.5, 0.875, 0.5, 0.875, 0.5, 0.625, 0.75, 0.625, 0.75, 0.625, 0.5, 0.625, 0.5, 0.875, 0.5, 0.875, 0.5, 0.875, 0.75, 0.875, 0.75, 0.875, 0.75, 0.875, 0.75, 0.625, 0.75, 0.625, 0.75])
me_cube_009.materials.append(mat_grass)
me_cube_009.materials.append(mat_steel_blue)
me_cube_009.update()
me_cube_010 = bpy.data.meshes.new('Cube.010')
me_cube_010.from_pydata([(-0.1256, 0.3748, -0.6741), (-0.1256, -0.3736, -0.6741), (0.1256, 0.3748, -0.6741), (0.1256, -0.3736, -0.6741), (-0.1256, -0.3736, -0.3062), (0.1256, -0.3736, -0.3062), (0.1256, 0.3748, -0.02419), (0.1256, -0.3736, -0.02419), (-0.1256, -0.3736, -0.2563), (0.1256, -0.3736, -0.2563), (-0.1256, 0.3748, -0.2563), (0.1256, 0.3748, -0.2563), (0.04111, 0.3748, -0.02419), (-0.1256, 0.3748, -0.1909), (-0.0104, 0.3748, -0.03234), (-0.05686, 0.3748, -0.05602), (-0.09374, 0.3748, -0.0929), (-0.1174, 0.3748, -0.1394), (-0.1256, -0.3736, -0.1909), (0.04111, -0.3736, -0.02419), (-0.1174, -0.3736, -0.1394), (-0.09374, -0.3736, -0.0929), (-0.05686, -0.3736, -0.05602), (-0.0104, -0.3736, -0.03234), (-0.1256, 0.3748, -0.3062), (0.1256, 0.3748, -0.3062), (-0.1256, 0.344, -0.6741), (0.1256, 0.344, -0.6741), (0.1256, 0.344, -0.02419), (0.1256, 0.344, -0.2563), (-0.1256, 0.344, -0.2563), (0.04111, 0.344, -0.02419), (-0.0104, 0.344, -0.03234), (-0.05686, 0.344, -0.05602), (-0.09374, 0.344, -0.0929), (-0.1174, 0.344, -0.1394), (-0.1256, 0.344, -0.1909), (-0.1256, 0.344, -0.3062), (0.1256, 0.344, -0.3062), (-0.1256, -0.3376, -0.6741), (0.1256, -0.3376, -0.6741), (0.1256, -0.3376, -0.02419), (-0.1256, -0.3376, -0.2563), (0.04111, -0.3376, -0.02419), (-0.1256, -0.3376, -0.3062), (0.1256, -0.3376, -0.2563), (-0.0104, -0.3376, -0.03234), (-0.05686, -0.3376, -0.05602), (-0.09374, -0.3376, -0.0929), (-0.1174, -0.3376, -0.1394), (-0.1256, -0.3376, -0.1909), (0.1256, -0.3376, -0.3062), (-0.07276, -0.3736, -0.6741), (-0.07276, 0.3748, -0.6741), (-0.07276, -0.3736, -0.3062), (-0.07276, 0.3748, -0.2563), (-0.07276, -0.3736, -0.2563), (-0.07276, 0.3748, -0.3062), (-0.07276, 0.344, -0.6741), (-0.07276, -0.3376, -0.6741), (0.05887, 0.3748, -0.6741), (0.05887, -0.3736, -0.3062), (0.05887, -0.3736, -0.2563), (0.05887, -0.3736, -0.6741), (0.05887, 0.3748, -0.2563), (0.05887, 0.3748, -0.3062), (0.05887, 0.344, -0.6741), (0.05887, -0.3376, -0.6741), (-0.07276, 0.344, -0.3062), (-0.07276, -0.3376, -0.3062), (0.05887, 0.344, -0.3062), (0.05887, -0.3376, -0.3062), (-0.04047, 0.1194, -0.3062), (0.00361, 0.1503, -0.3062), (-0.012, -0.1379, -0.3062), (0.02899, -0.1092, -0.3062), (-0.562, 0.1374, -0.6741), (-0.562, -0.1517, -0.6741), (-0.3108, 0.1374, -0.6741), (-0.3108, -0.1517, -0.6741), (-0.562, -0.1517, -0.4134), (-0.3108, -0.1517, -0.4134), (-0.562, -0.1517, -0.3635), (-0.3108, -0.1517, -0.3635), (-0.562, 0.1374, -0.3635), (-0.3108, 0.1374, -0.3635), (-0.562, 0.1374, -0.4134), (-0.3108, 0.1374, -0.4134), (-0.562, 0.1065, -0.6741), (-0.3108, 0.1065, -0.6741), (-0.3108, 0.1065, -0.3635), (-0.562, 0.1065, -0.3635), (-0.562, 0.1065, -0.4134), (-0.3108, 0.1065, -0.4134), (-0.562, -0.1157, -0.6741), (-0.3108, -0.1157, -0.6741), (-0.562, -0.1157, -0.3635), (-0.562, -0.1157, -0.4134), (-0.3108, -0.1157, -0.3635), (-0.3108, -0.1157, -0.4134), (-0.5361, -0.1517, -0.6741), (-0.5361, 0.1374, -0.6741), (-0.5361, -0.1517, -0.4134), (-0.5361, 0.1374, -0.3635), (-0.5361, -0.1517, -0.3635), (-0.5361, 0.1374, -0.4134), (-0.5361, 0.1065, -0.6741), (-0.5361, -0.1157, -0.6741), (-0.3508, 0.1374, -0.6741), (-0.3508, -0.1517, -0.4134), (-0.3508, -0.1517, -0.3635), (-0.3508, -0.1517, -0.6741), (-0.3508, 0.1374, -0.3635), (-0.3508, 0.1374, -0.4134), (-0.3508, 0.1065, -0.6741), (-0.3508, -0.1157, -0.6741), (-0.5361, 0.1065, -0.4134), (-0.5361, -0.1157, -0.4134), (-0.3508, 0.1065, -0.4134), (-0.3508, -0.1157, -0.4134), (-0.4907, 0.05103, -0.4134), (-0.4286, 0.0819, -0.4134), (-0.4506, -0.04132, -0.4134), (-0.3929, -0.01262, -0.4134), (-0.3508, 0.1065, -0.3635), (-0.3508, -0.1157, -0.3635), (-0.5361, 0.1065, -0.3635), (-0.5361, -0.1157, -0.3635), (-0.5361, 0.1374, -0.07003), (-0.562, 0.1374, -0.07003), (-0.562, -0.1157, -0.02829), (-0.562, -0.1517, -0.07003), (-0.562, 0.1065, -0.02829), (-0.5361, -0.1517, -0.07003), (-0.5361, 0.1065, -0.02829), (-0.5361, -0.1157, -0.02829), (-0.562, -0.1517, -0.2045), (-0.562, -0.1157, -0.1819), (-0.5361, -0.1517, -0.2045), (-0.5361, -0.1157, -0.1819), (-0.562, 0.1065, -0.1819), (-0.5361, 0.1065, -0.1819), (-0.5361, 0.1374, -0.2045), (-0.562, 0.1374, -0.2045)], [], [(66, 60, 2, 27), (10, 13, 17, 16, 15, 14, 12, 6, 11, 64, 55), (52, 54, 4, 1), (31, 28, 6, 12), (9, 7, 19, 23, 22, 21, 20, 18, 8, 56, 62), (45, 41, 7, 9), (51, 45, 9, 5), (65, 64, 11, 25), (37, 30, 10, 24), (54, 56, 8, 4), (43, 46, 23, 19), (46, 47, 22, 23), (47, 48, 21, 22), (48, 49, 20, 21), (49, 50, 18, 20), (30, 36, 13, 10), (26, 37, 24, 0), (60, 65, 25, 2), (40, 51, 5, 3), (2, 25, 38, 27), (42, 50, 36, 30), (17, 13, 36, 35), (16, 17, 35, 34), (15, 16, 34, 33), (14, 15, 33, 32), (12, 14, 32, 31), (44, 42, 30, 37), (25, 11, 29, 38), (11, 6, 28, 29), (43, 41, 28, 31), (63, 67, 40, 3), (19, 7, 41, 43), (4, 8, 42, 44), (8, 18, 50, 42), (1, 4, 44, 39), (35, 36, 50, 49), (34, 35, 49, 48), (33, 34, 48, 47), (32, 33, 47, 46), (31, 32, 46, 43), (38, 29, 45, 51), (29, 28, 41, 45), (1, 39, 59, 52), (0, 24, 57, 53), (61, 62, 56, 54), (24, 10, 55, 57), (26, 0, 53, 58), (3, 5, 61, 63), (5, 9, 62, 61), (57, 55, 64, 65), (44, 69, 59, 39), (71, 51, 40, 67), (61, 71, 67, 63), (69, 54, 52, 59), (38, 70, 66, 27), (70, 65, 60, 66), (57, 68, 58, 53), (68, 37, 26, 58), (65, 70, 72, 57), (57, 72, 74, 68), (68, 74, 44, 37), (70, 38, 73, 72), (72, 73, 75, 74), (74, 75, 69, 44), (38, 51, 71, 73), (73, 71, 61, 75), (75, 61, 54, 69), (114, 108, 78, 89), (100, 102, 80, 77), (99, 98, 83, 81), (113, 112, 85, 87), (92, 91, 84, 86), (102, 104, 82, 80), (88, 92, 86, 76), (108, 113, 87, 78), (95, 99, 81, 79), (78, 87, 93, 89), (97, 96, 91, 92), (87, 85, 90, 93), (111, 115, 95, 79), (80, 82, 96, 97), (77, 80, 97, 94), (93, 90, 98, 99), (77, 94, 107, 100), (76, 86, 105, 101), (109, 110, 104, 102), (86, 84, 103, 105), (88, 76, 101, 106), (79, 81, 109, 111), (81, 83, 110, 109), (105, 103, 112, 113), (97, 117, 107, 94), (119, 99, 95, 115), (109, 119, 115, 111), (117, 102, 100, 107), (93, 118, 114, 89), (118, 113, 108, 114), (105, 116, 106, 101), (116, 92, 88, 106), (113, 118, 120, 105), (105, 120, 122, 116), (116, 122, 97, 92), (118, 93, 121, 120), (120, 121, 123, 122), (122, 123, 117, 97), (93, 99, 119, 121), (121, 119, 109, 123), (123, 109, 102, 117), (90, 85, 112, 124), (124, 112, 103, 126), (137, 130, 132, 140), (98, 90, 124, 125), (125, 124, 126, 127), (139, 135, 133, 138), (83, 98, 125, 110), (110, 125, 127, 104), (136, 131, 130, 137), (134, 128, 129, 132), (135, 134, 132, 130), (133, 135, 130, 131), (142, 128, 134, 141), (143, 129, 128, 142), (140, 132, 129, 143), (138, 133, 131, 136), (141, 134, 135, 139), (96, 127, 126, 91), (104, 138, 136, 82), (91, 140, 143, 84), (84, 143, 142, 103), (103, 142, 141, 126), (82, 136, 137, 96), (127, 139, 138, 104), (140, 91, 126, 141), (137, 139, 127, 96), (140, 141, 139, 137)])
me_cube_010.polygons.foreach_set('material_index', [1, 1, 1, 1, 1, 1, 1, 1, 1, 1, 1, 1, 1, 1, 1, 1, 1, 1, 1, 1, 1, 1, 1, 1, 1, 1, 1, 1, 1, 1, 1, 1, 1, 1, 1, 1, 1, 1, 1, 1, 1, 1, 1, 1, 1, 1, 1, 1, 1, 1, 1, 1, 1, 1, 1, 1, 1, 1, 1, 1, 1, 1, 1, 1, 1, 1, 1, 1, 1, 1, 1, 1, 1, 1, 1, 1, 1, 1, 1, 1, 1, 1, 1, 1, 1, 1, 1, 1, 1, 1, 1, 1, 1, 1, 1, 1, 1, 1, 1, 1, 1, 1, 1, 1, 1, 1, 1, 1, 1, 1, 1, 1, 1, 1, 1, 1, 1, 1, 1, 1, 1, 1, 1, 1, 1, 1, 1, 1, 1, 1, 1, 1, 1, 1, 1])
_uv = me_cube_010.uv_layers.new(name='UVMap')
_uv.uv.foreach_set('vector', [0.0, 0.0, 0.0, 0.0, 0.0, 0.0, 0.0, 0.0, 0.0, 0.0, 0.0, 0.0, 0.0, 0.0, 0.0, 0.0, 0.0, 0.0, 0.0, 0.0, 0.0, 0.0, 0.0, 0.0, 0.0, 0.0, 0.0, 0.0, 0.0, 0.0, 0.0, 0.0, 0.0, 0.0, 0.0, 0.0, 0.0, 0.0, 0.0, 0.0, 0.0, 0.0, 0.0, 0.0, 0.0, 0.0, 0.0, 0.0, 0.0, 0.0, 0.0, 0.0, 0.0, 0.0, 0.0, 0.0, 0.0, 0.0, 0.0, 0.0, 0.0, 0.0, 0.0, 0.0, 0.0, 0.0, 0.0, 0.0, 0.0, 0.0, 0.0, 0.0, 0.0, 0.0, 0.0, 0.0, 0.0, 0.0, 0.0, 0.0, 0.0, 0.0, 0.0, 0.0, 0.0, 0.0, 0.0, 0.0, 0.0, 0.0, 0.0, 0.0, 0.0, 0.0, 0.0, 0.0, 0.0, 0.0, 0.0, 0.0, 0.0, 0.0, 0.0, 0.0, 0.0, 0.0, 0.0, 0.0, 0.0, 0.0, 0.0, 0.0, 0.0, 0.0, 0.0, 0.0, 0.0, 0.0, 0.0, 0.0, 0.0, 0.0, 0.0, 0.0, 0.0, 0.0, 0.0, 0.0, 0.0, 0.0, 0.0, 0.0, 0.0, 0.0, 0.0, 0.0, 0.0, 0.0, 0.0, 0.0, 0.0, 0.0, 0.0, 0.0, 0.0, 0.0, 0.0, 0.0, 0.0, 0.0, 0.0, 0.0, 0.0, 0.0, 0.0, 0.0, 0.0, 0.0, 0.0, 0.0, 0.0, 0.0, 0.0, 0.0, 0.0, 0.0, 0.0, 0.0, 0.0, 0.0, 0.0, 0.0, 0.0, 0.0, 0.0, 0.0, 0.0, 0.0, 0.0, 0.0, 0.0, 0.0, 0.0, 0.0, 0.0, 0.0, 0.0, 0.0, 0.0, 0.0, 0.0, 0.0, 0.0, 0.0, 0.0, 0.0, 0.0, 0.0, 0.0, 0.0, 0.0, 0.0, 0.0, 0.0, 0.0, 0.0, 0.0, 0.0, 0.0, 0.0, 0.0, 0.0, 0.0, 0.0, 0.0, 0.0, 0.0, 0.0, 0.0, 0.0, 0.0, 0.0, 0.0, 0.0, 0.0, 0.0, 0.0, 0.0, 0.0, 0.0, 0.0, 0.0, 0.0, 0.0, 0.0, 0.0, 0.0, 0.0, 0.0, 0.0, 0.0, 0.0, 0.0, 0.0, 0.0, 0.0, 0.0, 0.0, 0.0, 0.0, 0.0, 0.0, 0.0, 0.0, 0.0, 0.0, 0.0, 0.0, 0.0, 0.0, 0.0, 0.0, 0.0, 0.0, 0.0, 0.0, 0.0, 0.0, 0.0, 0.0, 0.0, 0.0, 0.0, 0.0, 0.0, 0.0, 0.0, 0.0, 0.0, 0.0, 0.0, 0.0, 0.0, 0.0, 0.0, 0.0, 0.0, 0.0, 0.0, 0.0, 0.0, 0.0, 0.0, 0.0, 0.0, 0.0, 0.0, 0.0, 0.0, 0.0, 0.0, 0.0, 0.0, 0.0, 0.0, 0.0, 0.0, 0.0, 0.0, 0.0, 0.0, 0.0, 0.0, 0.0, 0.0, 0.0, 0.0, 0.0, 0.0, 0.0, 0.0, 0.0, 0.0, 0.0, 0.0, 0.0, 0.0, 0.0, 0.0, 0.0, 0.0, 0.0, 0.0, 0.0, 0.0, 0.0, 0.0, 0.0, 0.0, 0.0, 0.0, 0.0, 0.0, 0.0, 0.0, 0.0, 0.0, 0.0, 0.0, 0.0, 0.0, 0.0, 0.0, 0.0, 0.0, 0.0, 0.0, 0.0, 0.0, 0.0, 0.0, 0.0, 0.0, 0.0, 0.0, 0.0, 0.0, 0.0, 0.0, 0.0, 0.0, 0.0, 0.0, 0.0, 0.0, 0.0, 0.0, 0.0, 0.0, 0.0, 0.0, 0.0, 0.0, 0.0, 0.0, 0.0, 0.0, 0.0, 0.0, 0.0, 0.0, 0.0, 0.0, 0.0, 0.0, 0.0, 0.0, 0.0, 0.0, 0.0, 0.0, 0.0, 0.0, 0.0, 0.0, 0.0, 0.0, 0.0, 0.0, 0.0, 0.0, 0.0, 0.0, 0.0, 0.0, 0.0, 0.0, 0.0, 0.0, 0.0, 0.0, 0.0, 0.0, 0.0, 0.0, 0.0, 0.0, 0.0, 0.0, 0.0, 0.0, 0.0, 0.0, 0.0, 0.0, 0.0, 0.0, 0.0, 0.0, 0.0, 0.0, 0.0, 0.0, 0.0, 0.0, 0.0, 0.0, 0.0, 0.0, 0.0, 0.0, 0.0, 0.0, 0.0, 0.0, 0.0, 0.0, 0.0, 0.0, 0.0, 0.0, 0.0, 0.0, 0.0, 0.0, 0.0, 0.0, 0.0, 0.0, 0.0, 0.0, 0.0, 0.0, 0.0, 0.0, 0.0, 0.0, 0.0, 0.0, 0.0, 0.0, 0.0, 0.0, 0.0, 0.0, 0.0, 0.0, 0.0, 0.0, 0.0, 0.0, 0.0, 0.0, 0.0, 0.0, 0.0, 0.0, 0.0, 0.0, 0.0, 0.0, 0.0, 0.0, 0.0, 0.0, 0.0, 0.0, 0.0, 0.0, 0.0, 0.0, 0.0, 0.0, 0.0, 0.0, 0.0, 0.0, 0.0, 0.0, 0.0, 0.0, 0.0, 0.0, 0.0, 0.0, 0.0, 0.0, 0.0, 0.0, 0.0, 0.0, 0.0, 0.0, 0.0, 0.0, 0.0, 0.0, 0.0, 0.0, 0.0, 0.0, 0.0, 0.0, 0.0, 0.0, 0.0, 0.0, 0.0, 0.0, 0.0, 0.0, 0.0, 0.0, 0.0, 0.0, 0.0, 0.0, 0.0, 0.0, 0.0, 0.0, 0.0, 0.0, 0.0, 0.0, 0.0, 0.0, 0.0, 0.0, 0.0, 0.0, 0.0, 0.0, 0.0, 0.0, 0.0, 0.0, 0.0, 0.0, 0.0, 0.0, 0.0, 0.0, 0.0, 0.0, 0.0, 0.0, 0.0, 0.0, 0.0, 0.0, 0.0, 0.0, 0.0, 0.0, 0.0, 0.0, 0.0, 0.0, 0.0, 0.0, 0.0, 0.0, 0.0, 0.0, 0.0, 0.0, 0.0, 0.0, 0.0, 0.0, 0.0, 0.0, 0.0, 0.0, 0.0, 0.0, 0.0, 0.0, 0.0, 0.0, 0.0, 0.0, 0.0, 0.0, 0.0, 0.0, 0.0, 0.0, 0.0, 0.0, 0.0, 0.0, 0.0, 0.0, 0.0, 0.0, 0.0, 0.0, 0.0, 0.0, 0.0, 0.0, 0.0, 0.0, 0.0, 0.0, 0.0, 0.0, 0.0, 0.0, 0.0, 0.0, 0.0, 0.0, 0.0, 0.0, 0.0, 0.0, 0.0, 0.0, 0.0, 0.0, 0.0, 0.0, 0.0, 0.0, 0.0, 0.0, 0.0, 0.0, 0.0, 0.0, 0.0, 0.0, 0.0, 0.0, 0.0, 0.0, 0.0, 0.0, 0.0, 0.0, 0.0, 0.0, 0.0, 0.0, 0.0, 0.0, 0.0, 0.0, 0.0, 0.0, 0.0, 0.0, 0.0, 0.0, 0.0, 0.0, 0.0, 0.0, 0.0, 0.0, 0.0, 0.0, 0.0, 0.0, 0.0, 0.0, 0.0, 0.0, 0.0, 0.0, 0.0, 0.0, 0.0, 0.0, 0.0, 0.0, 0.0, 0.0, 0.0, 0.0, 0.0, 0.0, 0.0, 0.0, 0.0, 0.0, 0.0, 0.0, 0.0, 0.0, 0.0, 0.0, 0.0, 0.0, 0.0, 0.0, 0.0, 0.0, 0.0, 0.0, 0.0, 0.0, 0.0, 0.0, 0.0, 0.0, 0.0, 0.0, 0.0, 0.0, 0.0, 0.0, 0.0, 0.0, 0.0, 0.0, 0.0, 0.0, 0.0, 0.0, 0.0, 0.0, 0.0, 0.0, 0.0, 0.0, 0.0, 0.0, 0.0, 0.0, 0.0, 0.0, 0.0, 0.0, 0.0, 0.0, 0.0, 0.0, 0.0, 0.0, 0.0, 0.0, 0.0, 0.0, 0.0, 0.0, 0.0, 0.0, 0.0, 0.0, 0.0, 0.0, 0.0, 0.0, 0.0, 0.0, 0.0, 0.0, 0.0, 0.0, 0.0, 0.0, 0.0, 0.0, 0.0, 0.0, 0.0, 0.0, 0.0, 0.0, 0.0, 0.0, 0.0, 0.0, 0.0, 0.0, 0.0, 0.0, 0.0, 0.0, 0.0, 0.0, 0.0, 0.0, 0.0, 0.0, 0.0, 0.0, 0.0, 0.0, 0.0, 0.0, 0.0, 0.0, 0.0, 0.0, 0.0, 0.0, 0.0, 0.0, 0.0, 0.0, 0.0, 0.0, 0.0, 0.0, 0.0, 0.0, 0.0, 0.0, 0.0, 0.0, 0.0, 0.0, 0.0, 0.0, 0.0, 0.0, 0.0, 0.0, 0.0, 0.0, 0.0, 0.0, 0.0, 0.0, 0.0, 0.0, 0.0, 0.0, 0.0, 0.0, 0.0, 0.0, 0.0, 0.0, 0.0, 0.0, 0.0, 0.0, 0.0, 0.0, 0.0, 0.0, 0.0, 0.0, 0.0, 0.0, 0.0, 0.0, 0.0, 0.0, 0.0, 0.0, 0.0, 0.0, 0.0, 0.0, 0.0, 0.0, 0.0, 0.0, 0.0, 0.0, 0.0, 0.0, 0.0, 0.0, 0.0, 0.0, 0.0, 0.0, 0.0, 0.0, 0.0, 0.0, 0.0, 0.0, 0.0, 0.0, 0.0, 0.0, 0.0, 0.0, 0.0, 0.0, 0.0, 0.0, 0.0, 0.0, 0.0, 0.0, 0.0, 0.0, 0.0, 0.0, 0.0, 0.0, 0.0, 0.0, 0.0, 0.0, 0.0, 0.0, 0.0, 0.0, 0.0, 0.0, 0.0, 0.0, 0.0, 0.0, 0.0, 0.0, 0.0, 0.0, 0.0, 0.0, 0.0, 0.0, 0.0, 0.0, 0.0, 0.0, 0.0, 0.0, 0.0, 0.0, 0.0, 0.0, 0.0, 0.0, 0.0, 0.0, 0.0, 0.0, 0.0, 0.0, 0.0, 0.0, 0.0, 0.0, 0.0, 0.0, 0.0, 0.0, 0.0, 0.0, 0.0, 0.0, 0.0, 0.0, 0.0, 0.0, 0.0, 0.0, 0.0, 0.0, 0.0, 0.0, 0.0, 0.0, 0.0, 0.0, 0.0, 0.0, 0.0, 0.0, 0.0, 0.0, 0.0, 0.0, 0.0, 0.0, 0.0, 0.0, 0.0, 0.0, 0.0, 0.0, 0.0, 0.0, 0.0, 0.0, 0.0, 0.0, 0.0, 0.0, 0.0, 0.0, 0.0, 0.0, 0.0, 0.0, 0.0, 0.0, 0.0, 0.0, 0.0, 0.0, 0.0, 0.0, 0.0, 0.0, 0.0, 0.0, 0.0, 0.0, 0.0, 0.0, 0.0, 0.0, 0.0, 0.0, 0.0, 0.0, 0.0, 0.0, 0.0, 0.0, 0.0, 0.0, 0.0, 0.0, 0.0, 0.0, 0.0, 0.0, 0.0, 0.0, 0.0, 0.0, 0.0, 0.0, 0.0, 0.0, 0.0, 0.0, 0.0, 0.0, 0.0, 0.0, 0.0, 0.0, 0.0, 0.0, 0.0, 0.0, 0.0, 0.0, 0.0, 0.0, 0.0, 0.0, 0.0, 0.0, 0.0, 0.0, 0.0, 0.0, 0.0, 0.0, 0.0, 0.0, 0.0])
me_cube_010.materials.append(mat_brick)
me_cube_010.materials.append(mat_brown)
me_cube_010.materials.append(mat_pavement_black)
me_cube_010.materials.append(mat_grass)
me_cube_010.update()
me_cylinder = bpy.data.meshes.new('Cylinder')
me_cylinder.from_pydata([(1.715e-09, 0.02158, -0.000879), (2.135e-09, 0.01838, 0.04229), (0.004211, 0.02117, -0.000879), (0.003586, 0.01803, 0.04229), (0.00826, 0.01994, -0.000879), (0.007034, 0.01698, 0.04229), (0.01199, 0.01795, -0.000879), (0.01021, 0.01528, 0.04229), (0.01526, 0.01526, -0.000879), (0.013, 0.013, 0.04229), (0.01795, 0.01199, -0.000879), (0.01528, 0.01021, 0.04229), (0.01994, 0.00826, -0.000879), (0.01698, 0.007034, 0.04229), (0.02117, 0.004211, -0.000879), (0.01803, 0.003586, 0.04229), (0.02158, -5.146e-09, -0.000879), (0.01838, -5.326e-09, 0.04229), (0.02117, -0.004211, -0.000879), (0.01803, -0.003586, 0.04229), (0.01994, -0.00826, -0.000879), (0.01698, -0.007034, 0.04229), (0.01795, -0.01199, -0.000879), (0.01528, -0.01021, 0.04229), (0.01526, -0.01526, -0.000879), (0.013, -0.013, 0.04229), (0.01199, -0.01795, -0.000879), (0.01021, -0.01528, 0.04229), (0.00826, -0.01994, -0.000879), (0.007034, -0.01698, 0.04229), (0.004211, -0.02117, -0.000879), (0.003586, -0.01803, 0.04229), (1.715e-09, -0.02158, -0.000879), (2.135e-09, -0.01838, 0.04229), (-0.004211, -0.02117, -0.000879), (-0.003586, -0.01803, 0.04229), (-0.00826, -0.01994, -0.000879), (-0.007034, -0.01698, 0.04229), (-0.01199, -0.01795, -0.000879), (-0.01021, -0.01528, 0.04229), (-0.01526, -0.01526, -0.000879), (-0.013, -0.013, 0.04229), (-0.01795, -0.01199, -0.000879), (-0.01528, -0.01021, 0.04229), (-0.01994, -0.00826, -0.000879), (-0.01698, -0.007034, 0.04229), (-0.02117, -0.004211, -0.000879), (-0.01803, -0.003586, 0.04229), (-0.02158, -5.146e-09, -0.000879), (-0.01838, -5.326e-09, 0.04229), (-0.02117, 0.004211, -0.000879), (-0.01803, 0.003586, 0.04229), (-0.01994, 0.00826, -0.000879), (-0.01698, 0.007034, 0.04229), (-0.01795, 0.01199, -0.000879), (-0.01528, 0.01021, 0.04229), (-0.01526, 0.01526, -0.000879), (-0.013, 0.013, 0.04229), (-0.01199, 0.01795, -0.000879), (-0.01021, 0.01528, 0.04229), (-0.00826, 0.01994, -0.000879), (-0.007034, 0.01698, 0.04229), (-0.004211, 0.02117, -0.000879), (-0.003586, 0.01803, 0.04229), (0.004211, 0.02117, 0.04229), (1.715e-09, 0.02158, 0.04229), (0.00826, 0.01994, 0.04229), (0.01199, 0.01795, 0.04229), (0.01526, 0.01526, 0.04229), (0.01795, 0.01199, 0.04229), (0.01994, 0.00826, 0.04229), (0.02117, 0.004211, 0.04229), (0.02158, -5.146e-09, 0.04229), (0.02117, -0.004211, 0.04229), (0.01994, -0.00826, 0.04229), (0.01795, -0.01199, 0.04229), (0.01526, -0.01526, 0.04229), (0.01199, -0.01795, 0.04229), (0.00826, -0.01994, 0.04229), (0.004211, -0.02117, 0.04229), (1.715e-09, -0.02158, 0.04229), (-0.004211, -0.02117, 0.04229), (-0.00826, -0.01994, 0.04229), (-0.01199, -0.01795, 0.04229), (-0.01526, -0.01526, 0.04229), (-0.01795, -0.01199, 0.04229), (-0.01994, -0.00826, 0.04229), (-0.02117, -0.004211, 0.04229), (-0.02158, -5.146e-09, 0.04229), (-0.02117, 0.004211, 0.04229), (-0.01994, 0.00826, 0.04229), (-0.01795, 0.01199, 0.04229), (-0.01526, 0.01526, 0.04229), (-0.01199, 0.01795, 0.04229), (-0.00826, 0.01994, 0.04229), (-0.004211, 0.02117, 0.04229), (0.003586, 0.01803, 0.03832), (1.779e-09, 0.01838, 0.03832), (0.007034, 0.01698, 0.03832), (0.01021, 0.01528, 0.03832), (0.013, 0.013, 0.03832), (0.01528, 0.01021, 0.03832), (0.01698, 0.007034, 0.03832), (0.01803, 0.003586, 0.03832), (0.01838, -5.326e-09, 0.03832), (0.01803, -0.003586, 0.03832), (0.01698, -0.007034, 0.03832), (0.01528, -0.01021, 0.03832), (0.013, -0.013, 0.03832), (0.01021, -0.01528, 0.03832), (0.007034, -0.01698, 0.03832), (0.003586, -0.01803, 0.03832), (1.779e-09, -0.01838, 0.03832), (-0.003586, -0.01803, 0.03832), (-0.007034, -0.01698, 0.03832), (-0.01021, -0.01528, 0.03832), (-0.013, -0.013, 0.03832), (-0.01528, -0.01021, 0.03832), (-0.01698, -0.007034, 0.03832), (-0.01803, -0.003586, 0.03832), (-0.01838, -5.326e-09, 0.03832), (-0.01803, 0.003586, 0.03832), (-0.01698, 0.007034, 0.03832), (-0.01528, 0.01021, 0.03832), (-0.013, 0.013, 0.03832), (-0.01021, 0.01528, 0.03832), (-0.007034, 0.01698, 0.03832), (-0.003586, 0.01803, 0.03832), (0.003586, 0.01803, 0.03832), (1.779e-09, 0.01838, 0.03832), (0.007034, 0.01698, 0.03832), (0.01021, 0.01528, 0.03832), (0.013, 0.013, 0.03832), (0.01528, 0.01021, 0.03832), (0.01698, 0.007034, 0.03832), (0.01803, 0.003586, 0.03832), (0.01838, -5.326e-09, 0.03832), (0.01803, -0.003586, 0.03832), (0.01698, -0.007034, 0.03832), (0.01528, -0.01021, 0.03832), (0.013, -0.013, 0.03832), (0.01021, -0.01528, 0.03832), (0.007034, -0.01698, 0.03832), (0.003586, -0.01803, 0.03832), (1.779e-09, -0.01838, 0.03832), (-0.003586, -0.01803, 0.03832), (-0.007034, -0.01698, 0.03832), (-0.01021, -0.01528, 0.03832), (-0.013, -0.013, 0.03832), (-0.01528, -0.01021, 0.03832), (-0.01698, -0.007034, 0.03832), (-0.01803, -0.003586, 0.03832), (-0.01838, -5.326e-09, 0.03832), (-0.01803, 0.003586, 0.03832), (-0.01698, 0.007034, 0.03832), (-0.01528, 0.01021, 0.03832), (-0.013, 0.013, 0.03832), (-0.01021, 0.01528, 0.03832), (-0.007034, 0.01698, 0.03832), (-0.003586, 0.01803, 0.03832), (0.001417, 0.001417, 0.03832), (-0.001417, 0.001417, 0.03832), (0.001417, -0.001417, 0.03832), (-0.001417, -0.001417, 0.03832), (0.001417, -0.001417, 0.04627), (0.001417, 0.001417, 0.04627), (-0.001417, 0.001417, 0.04627), (-0.001417, -0.001417, 0.04627), (0.004912, -0.001417, 0.0542), (0.004912, 0.001417, 0.0542), (0.002078, 0.001417, 0.0542), (0.002078, -0.001417, 0.0542)], [], [(0, 65, 64, 2), (2, 64, 66, 4), (4, 66, 67, 6), (6, 67, 68, 8), (8, 68, 69, 10), (10, 69, 70, 12), (12, 70, 71, 14), (14, 71, 72, 16), (16, 72, 73, 18), (18, 73, 74, 20), (20, 74, 75, 22), (22, 75, 76, 24), (24, 76, 77, 26), (26, 77, 78, 28), (28, 78, 79, 30), (30, 79, 80, 32), (32, 80, 81, 34), (34, 81, 82, 36), (36, 82, 83, 38), (38, 83, 84, 40), (40, 84, 85, 42), (42, 85, 86, 44), (44, 86, 87, 46), (46, 87, 88, 48), (48, 88, 89, 50), (50, 89, 90, 52), (52, 90, 91, 54), (54, 91, 92, 56), (56, 92, 93, 58), (58, 93, 94, 60), (49, 47, 119, 120), (60, 94, 95, 62), (62, 95, 65, 0), (0, 2, 4, 6, 8, 10, 12, 14, 16, 18, 20, 22, 24, 26, 28, 30, 32, 34, 36, 38, 40, 42, 44, 46, 48, 50, 52, 54, 56, 58, 60, 62), (1, 3, 64, 65), (3, 5, 66, 64), (5, 7, 67, 66), (7, 9, 68, 67), (9, 11, 69, 68), (11, 13, 70, 69), (13, 15, 71, 70), (15, 17, 72, 71), (17, 19, 73, 72), (19, 21, 74, 73), (21, 23, 75, 74), (23, 25, 76, 75), (25, 27, 77, 76), (27, 29, 78, 77), (29, 31, 79, 78), (31, 33, 80, 79), (33, 35, 81, 80), (35, 37, 82, 81), (37, 39, 83, 82), (39, 41, 84, 83), (41, 43, 85, 84), (43, 45, 86, 85), (45, 47, 87, 86), (47, 49, 88, 87), (49, 51, 89, 88), (51, 53, 90, 89), (53, 55, 91, 90), (55, 57, 92, 91), (57, 59, 93, 92), (59, 61, 94, 93), (61, 63, 95, 94), (63, 1, 65, 95), (96, 97, 127, 126, 125, 124, 123, 122, 121, 120, 119, 118, 117, 116, 115, 114, 113, 112, 111, 110, 109, 108, 107, 106, 105, 104, 103, 102, 101, 100, 99, 98), (23, 21, 106, 107), (51, 49, 120, 121), (25, 23, 107, 108), (53, 51, 121, 122), (27, 25, 108, 109), (55, 53, 122, 123), (29, 27, 109, 110), (3, 1, 97, 96), (57, 55, 123, 124), (31, 29, 110, 111), (5, 3, 96, 98), (59, 57, 124, 125), (33, 31, 111, 112), (7, 5, 98, 99), (61, 59, 125, 126), (35, 33, 112, 113), (9, 7, 99, 100), (63, 61, 126, 127), (37, 35, 113, 114), (11, 9, 100, 101), (1, 63, 127, 97), (39, 37, 114, 115), (13, 11, 101, 102), (41, 39, 115, 116), (15, 13, 102, 103), (43, 41, 116, 117), (17, 15, 103, 104), (45, 43, 117, 118), (19, 17, 104, 105), (47, 45, 118, 119), (21, 19, 105, 106), (128, 129, 159, 158, 157, 156, 155, 154, 153, 152, 151, 150, 149, 148, 147, 146, 145, 144, 143, 142, 141, 140, 139, 138, 137, 136, 135, 134, 133, 132, 131, 130), (160, 162, 163, 161), (166, 167, 171, 170), (161, 163, 167, 166), (162, 160, 165, 164), (163, 162, 164, 167), (160, 161, 166, 165), (169, 170, 171, 168), (164, 165, 169, 168), (167, 164, 168, 171), (165, 166, 170, 169)])
me_cylinder.polygons.foreach_set('material_index', [0, 0, 0, 0, 0, 0, 0, 0, 0, 0, 0, 0, 0, 0, 0, 0, 0, 0, 0, 0, 0, 0, 0, 0, 0, 0, 0, 0, 0, 0, 0, 0, 0, 0, 0, 0, 0, 0, 0, 0, 0, 0, 0, 0, 0, 0, 0, 0, 0, 0, 0, 0, 0, 0, 0, 0, 0, 0, 0, 0, 0, 0, 0, 0, 0, 0, 1, 0, 0, 0, 0, 0, 0, 0, 0, 0, 0, 0, 0, 0, 0, 0, 0, 0, 0, 0, 0, 0, 0, 0, 0, 0, 0, 0, 0, 0, 0, 0, 1, 2, 2, 2, 2, 2, 2, 2, 2, 2, 2])
_uv = me_cylinder.uv_layers.new(name='UVMap')
_uv.uv.foreach_set('vector', [1.0, 0.5, 1.0, 1.0, 0.9688, 1.0, 0.9688, 0.5, 0.9688, 0.5, 0.9688, 1.0, 0.9375, 1.0, 0.9375, 0.5, 0.9375, 0.5, 0.9375, 1.0, 0.9062, 1.0, 0.9062, 0.5, 0.9062, 0.5, 0.9062, 1.0, 0.875, 1.0, 0.875, 0.5, 0.875, 0.5, 0.875, 1.0, 0.8438, 1.0, 0.8438, 0.5, 0.8438, 0.5, 0.8438, 1.0, 0.8125, 1.0, 0.8125, 0.5, 0.8125, 0.5, 0.8125, 1.0, 0.7812, 1.0, 0.7812, 0.5, 0.7812, 0.5, 0.7812, 1.0, 0.75, 1.0, 0.75, 0.5, 0.75, 0.5, 0.75, 1.0, 0.7188, 1.0, 0.7188, 0.5, 0.7188, 0.5, 0.7188, 1.0, 0.6875, 1.0, 0.6875, 0.5, 0.6875, 0.5, 0.6875, 1.0, 0.6562, 1.0, 0.6562, 0.5, 0.6562, 0.5, 0.6562, 1.0, 0.625, 1.0, 0.625, 0.5, 0.625, 0.5, 0.625, 1.0, 0.5938, 1.0, 0.5938, 0.5, 0.5938, 0.5, 0.5938, 1.0, 0.5625, 1.0, 0.5625, 0.5, 0.5625, 0.5, 0.5625, 1.0, 0.5312, 1.0, 0.5312, 0.5, 0.5312, 0.5, 0.5312, 1.0, 0.5, 1.0, 0.5, 0.5, 0.5, 0.5, 0.5, 1.0, 0.4688, 1.0, 0.4688, 0.5, 0.4688, 0.5, 0.4688, 1.0, 0.4375, 1.0, 0.4375, 0.5, 0.4375, 0.5, 0.4375, 1.0, 0.4062, 1.0, 0.4062, 0.5, 0.4062, 0.5, 0.4062, 1.0, 0.375, 1.0, 0.375, 0.5, 0.375, 0.5, 0.375, 1.0, 0.3438, 1.0, 0.3438, 0.5, 0.3438, 0.5, 0.3438, 1.0, 0.3125, 1.0, 0.3125, 0.5, 0.3125, 0.5, 0.3125, 1.0, 0.2812, 1.0, 0.2812, 0.5, 0.2812, 0.5, 0.2812, 1.0, 0.25, 1.0, 0.25, 0.5, 0.25, 0.5, 0.25, 1.0, 0.2188, 1.0, 0.2188, 0.5, 0.2188, 0.5, 0.2188, 1.0, 0.1875, 1.0, 0.1875, 0.5, 0.1875, 0.5, 0.1875, 1.0, 0.1562, 1.0, 0.1562, 0.5, 0.1562, 0.5, 0.1562, 1.0, 0.125, 1.0, 0.125, 0.5, 0.125, 0.5, 0.125, 1.0, 0.09375, 1.0, 0.09375, 0.5, 0.09375, 0.5, 0.09375, 1.0, 0.0625, 1.0, 0.0625, 0.5, 0.04563, 0.25, 0.04956, 0.2101, 0.04956, 0.2101, 0.04563, 0.25, 0.0625, 0.5, 0.0625, 1.0, 0.03125, 1.0, 0.03125, 0.5, 0.03125, 0.5, 0.03125, 1.0, 0.0, 1.0, 0.0, 0.5, 0.75, 0.49, 0.7968, 0.4854, 0.8418, 0.4717, 0.8833, 0.4496, 0.9197, 0.4197, 0.9496, 0.3833, 0.9717, 0.3418, 0.9854, 0.2968, 0.99, 0.25, 0.9854, 0.2032, 0.9717, 0.1582, 0.9496, 0.1167, 0.9197, 0.08029, 0.8833, 0.05045, 0.8418, 0.02827, 0.7968, 0.01461, 0.75, 0.01, 0.7032, 0.01461, 0.6582, 0.02827, 0.6167, 0.05045, 0.5803, 0.08029, 0.5504, 0.1167, 0.5283, 0.1582, 0.5146, 0.2032, 0.51, 0.25, 0.5146, 0.2968, 0.5283, 0.3418, 0.5504, 0.3833, 0.5803, 0.4197, 0.6167, 0.4496, 0.6582, 0.4717, 0.7032, 0.4854, 0.25, 0.4544, 0.2899, 0.4504, 0.2968, 0.4854, 0.25, 0.49, 0.2899, 0.4504, 0.3282, 0.4388, 0.3418, 0.4717, 0.2968, 0.4854, 0.3282, 0.4388, 0.3635, 0.4199, 0.3833, 0.4496, 0.3418, 0.4717, 0.3635, 0.4199, 0.3945, 0.3945, 0.4197, 0.4197, 0.3833, 0.4496, 0.3945, 0.3945, 0.4199, 0.3635, 0.4496, 0.3833, 0.4197, 0.4197, 0.4199, 0.3635, 0.4388, 0.3282, 0.4717, 0.3418, 0.4496, 0.3833, 0.4388, 0.3282, 0.4504, 0.2899, 0.4854, 0.2968, 0.4717, 0.3418, 0.4504, 0.2899, 0.4544, 0.25, 0.49, 0.25, 0.4854, 0.2968, 0.4544, 0.25, 0.4504, 0.2101, 0.4854, 0.2032, 0.49, 0.25, 0.4504, 0.2101, 0.4388, 0.1718, 0.4717, 0.1582, 0.4854, 0.2032, 0.4388, 0.1718, 0.4199, 0.1365, 0.4496, 0.1167, 0.4717, 0.1582, 0.4199, 0.1365, 0.3945, 0.1055, 0.4197, 0.08029, 0.4496, 0.1167, 0.3945, 0.1055, 0.3635, 0.08008, 0.3833, 0.05045, 0.4197, 0.08029, 0.3635, 0.08008, 0.3282, 0.06119, 0.3418, 0.02827, 0.3833, 0.05045, 0.3282, 0.06119, 0.2899, 0.04956, 0.2968, 0.01461, 0.3418, 0.02827, 0.2899, 0.04956, 0.25, 0.04563, 0.25, 0.01, 0.2968, 0.01461, 0.25, 0.04563, 0.2101, 0.04956, 0.2032, 0.01461, 0.25, 0.01, 0.2101, 0.04956, 0.1718, 0.06119, 0.1582, 0.02827, 0.2032, 0.01461, 0.1718, 0.06119, 0.1365, 0.08008, 0.1167, 0.05045, 0.1582, 0.02827, 0.1365, 0.08008, 0.1055, 0.1055, 0.08029, 0.08029, 0.1167, 0.05045, 0.1055, 0.1055, 0.08008, 0.1365, 0.05045, 0.1167, 0.08029, 0.08029, 0.08008, 0.1365, 0.06119, 0.1718, 0.02827, 0.1582, 0.05045, 0.1167, 0.06119, 0.1718, 0.04956, 0.2101, 0.01461, 0.2032, 0.02827, 0.1582, 0.04956, 0.2101, 0.04563, 0.25, 0.01, 0.25, 0.01461, 0.2032, 0.04563, 0.25, 0.04956, 0.2899, 0.01461, 0.2968, 0.01, 0.25, 0.04956, 0.2899, 0.06119, 0.3282, 0.02827, 0.3418, 0.01461, 0.2968, 0.06119, 0.3282, 0.08008, 0.3635, 0.05045, 0.3833, 0.02827, 0.3418, 0.08008, 0.3635, 0.1055, 0.3945, 0.08029, 0.4197, 0.05045, 0.3833, 0.1055, 0.3945, 0.1365, 0.4199, 0.1167, 0.4496, 0.08029, 0.4197, 0.1365, 0.4199, 0.1718, 0.4388, 0.1582, 0.4717, 0.1167, 0.4496, 0.1718, 0.4388, 0.2101, 0.4504, 0.2032, 0.4854, 0.1582, 0.4717, 0.2101, 0.4504, 0.25, 0.4544, 0.25, 0.49, 0.2032, 0.4854, 0.2899, 0.4504, 0.25, 0.4544, 0.2101, 0.4504, 0.1718, 0.4388, 0.1365, 0.4199, 0.1055, 0.3945, 0.08008, 0.3635, 0.06119, 0.3282, 0.04956, 0.2899, 0.04563, 0.25, 0.04956, 0.2101, 0.06119, 0.1718, 0.08008, 0.1365, 0.1055, 0.1055, 0.1365, 0.08008, 0.1718, 0.06119, 0.2101, 0.04956, 0.25, 0.04563, 0.2899, 0.04956, 0.3282, 0.06119, 0.3635, 0.08008, 0.3945, 0.1055, 0.4199, 0.1365, 0.4388, 0.1718, 0.4504, 0.2101, 0.4544, 0.25, 0.4504, 0.2899, 0.4388, 0.3282, 0.4199, 0.3635, 0.3945, 0.3945, 0.3635, 0.4199, 0.3282, 0.4388, 0.4199, 0.1365, 0.4388, 0.1718, 0.4388, 0.1718, 0.4199, 0.1365, 0.04956, 0.2899, 0.04563, 0.25, 0.04563, 0.25, 0.04956, 0.2899, 0.3945, 0.1055, 0.4199, 0.1365, 0.4199, 0.1365, 0.3945, 0.1055, 0.06119, 0.3282, 0.04956, 0.2899, 0.04956, 0.2899, 0.06119, 0.3282, 0.3635, 0.08008, 0.3945, 0.1055, 0.3945, 0.1055, 0.3635, 0.08008, 0.08008, 0.3635, 0.06119, 0.3282, 0.06119, 0.3282, 0.08008, 0.3635, 0.3282, 0.06119, 0.3635, 0.08008, 0.3635, 0.08008, 0.3282, 0.06119, 0.2899, 0.4504, 0.25, 0.4544, 0.25, 0.4544, 0.2899, 0.4504, 0.1055, 0.3945, 0.08008, 0.3635, 0.08008, 0.3635, 0.1055, 0.3945, 0.2899, 0.04956, 0.3282, 0.06119, 0.3282, 0.06119, 0.2899, 0.04956, 0.3282, 0.4388, 0.2899, 0.4504, 0.2899, 0.4504, 0.3282, 0.4388, 0.1365, 0.4199, 0.1055, 0.3945, 0.1055, 0.3945, 0.1365, 0.4199, 0.25, 0.04563, 0.2899, 0.04956, 0.2899, 0.04956, 0.25, 0.04563, 0.3635, 0.4199, 0.3282, 0.4388, 0.3282, 0.4388, 0.3635, 0.4199, 0.1718, 0.4388, 0.1365, 0.4199, 0.1365, 0.4199, 0.1718, 0.4388, 0.2101, 0.04956, 0.25, 0.04563, 0.25, 0.04563, 0.2101, 0.04956, 0.3945, 0.3945, 0.3635, 0.4199, 0.3635, 0.4199, 0.3945, 0.3945, 0.2101, 0.4504, 0.1718, 0.4388, 0.1718, 0.4388, 0.2101, 0.4504, 0.1718, 0.06119, 0.2101, 0.04956, 0.2101, 0.04956, 0.1718, 0.06119, 0.4199, 0.3635, 0.3945, 0.3945, 0.3945, 0.3945, 0.4199, 0.3635, 0.25, 0.4544, 0.2101, 0.4504, 0.2101, 0.4504, 0.25, 0.4544, 0.1365, 0.08008, 0.1718, 0.06119, 0.1718, 0.06119, 0.1365, 0.08008, 0.4388, 0.3282, 0.4199, 0.3635, 0.4199, 0.3635, 0.4388, 0.3282, 0.1055, 0.1055, 0.1365, 0.08008, 0.1365, 0.08008, 0.1055, 0.1055, 0.4504, 0.2899, 0.4388, 0.3282, 0.4388, 0.3282, 0.4504, 0.2899, 0.08008, 0.1365, 0.1055, 0.1055, 0.1055, 0.1055, 0.08008, 0.1365, 0.4544, 0.25, 0.4504, 0.2899, 0.4504, 0.2899, 0.4544, 0.25, 0.06119, 0.1718, 0.08008, 0.1365, 0.08008, 0.1365, 0.06119, 0.1718, 0.4504, 0.2101, 0.4544, 0.25, 0.4544, 0.25, 0.4504, 0.2101, 0.04956, 0.2101, 0.06119, 0.1718, 0.06119, 0.1718, 0.04956, 0.2101, 0.4388, 0.1718, 0.4504, 0.2101, 0.4504, 0.2101, 0.4388, 0.1718, 0.2899, 0.4504, 0.25, 0.4544, 0.2101, 0.4504, 0.1718, 0.4388, 0.1365, 0.4199, 0.1055, 0.3945, 0.08008, 0.3635, 0.06119, 0.3282, 0.04956, 0.2899, 0.04563, 0.25, 0.04956, 0.2101, 0.06119, 0.1718, 0.08008, 0.1365, 0.1055, 0.1055, 0.1365, 0.08008, 0.1718, 0.06119, 0.2101, 0.04956, 0.25, 0.04563, 0.2899, 0.04956, 0.3282, 0.06119, 0.3635, 0.08008, 0.3945, 0.1055, 0.4199, 0.1365, 0.4388, 0.1718, 0.4504, 0.2101, 0.4544, 0.25, 0.4504, 0.2899, 0.4388, 0.3282, 0.4199, 0.3635, 0.3945, 0.3945, 0.3635, 0.4199, 0.3282, 0.4388, 0.0, 0.0, 0.0, 1.0, 1.0, 1.0, 1.0, 0.0, 1.0, 0.0, 1.0, 1.0, 1.0, 1.0, 1.0, 0.0, 1.0, 0.0, 1.0, 1.0, 1.0, 1.0, 1.0, 0.0, 0.0, 1.0, 0.0, 0.0, 0.0, 0.0, 0.0, 1.0, 1.0, 1.0, 0.0, 1.0, 0.0, 1.0, 1.0, 1.0, 0.0, 0.0, 1.0, 0.0, 1.0, 0.0, 0.0, 0.0, 0.0, 0.0, 1.0, 0.0, 1.0, 1.0, 0.0, 1.0, 0.0, 1.0, 0.0, 0.0, 0.0, 0.0, 0.0, 1.0, 1.0, 1.0, 0.0, 1.0, 0.0, 1.0, 1.0, 1.0, 0.0, 0.0, 1.0, 0.0, 1.0, 0.0, 0.0, 0.0])
me_cylinder.materials.append(mat_grass)
me_cylinder.materials.append(mat_brick)
me_cylinder.materials.append(mat_pavement_black)
me_cylinder.update()
me_plane_015 = bpy.data.meshes.new('Plane.015')
me_plane_015.from_pydata([(-0.0455, -0.0455, 0.0), (0.0455, -0.0455, 0.0), (-0.0455, 0.0455, 0.0), (0.0455, 0.0455, 0.0), (-0.0455, -0.0455, 0.002912), (0.0455, -0.0455, 0.002912), (-0.0455, 0.0455, 0.002912), (0.0455, 0.0455, 0.002912), (-0.04024, -0.0455, 0.0), (-0.04024, 0.0455, 0.0), (-0.04024, -0.0455, 0.002912), (-0.04024, 0.0455, 0.002912), (-0.0455, 0.0455, 0.02067), (-0.0455, -0.0455, 0.02067), (-0.04024, -0.0455, 0.02067), (0.0455, -0.0455, 0.02067), (0.0455, 0.0455, 0.02067), (-0.04024, 0.0455, 0.02067), (-0.0455, 0.0455, 0.02391), (-0.0455, -0.0455, 0.02391), (-0.04024, -0.0455, 0.02391), (0.0455, -0.0455, 0.02391), (0.0455, 0.0455, 0.02391), (-0.04024, 0.0455, 0.02391), (-0.04024, -0.04798, 0.0), (0.04725, -0.04725, 0.0), (0.04725, 0.04725, 0.0), (-0.04024, 0.04798, 0.0), (-0.0455, 0.04798, 0.0), (-0.04024, -0.04798, 0.002912), (0.04725, -0.04725, 0.002912), (0.04725, 0.04725, 0.002912), (-0.04024, 0.04798, 0.002912), (-0.0455, 0.04798, 0.002912), (-0.0455, -0.04798, 0.0), (-0.0455, -0.04798, 0.002912), (-0.0455, 0.04798, 0.02067), (-0.04024, -0.04798, 0.02067), (0.04725, -0.04725, 0.02067), (0.04725, 0.04725, 0.02067), (-0.04024, 0.04798, 0.02067), (-0.0455, -0.04798, 0.02067), (-0.04024, -0.04798, 0.02391), (0.04725, -0.04725, 0.02391), (0.04725, 0.04725, 0.02391), (-0.04024, 0.04798, 0.02391), (-0.0455, 0.04798, 0.02391), (-0.0455, -0.04798, 0.02391)], [], [(8, 9, 3, 1), (10, 5, 15, 14), (17, 11, 32, 40), (2, 0, 4, 6), (0, 8, 24, 34), (22, 21, 43, 44), (2, 6, 33, 28), (21, 20, 42, 43), (6, 12, 36, 33), (0, 2, 9, 8), (9, 2, 28, 27), (16, 17, 40, 39), (4, 0, 34, 35), (5, 7, 16, 15), (7, 11, 17, 16), (6, 4, 13, 12), (20, 21, 22, 23), (19, 20, 23, 18), (12, 13, 19, 18), (1, 3, 26, 25), (19, 13, 41, 47), (8, 1, 25, 24), (25, 26, 31, 30), (27, 28, 33, 32), (24, 25, 30, 29), (34, 24, 29, 35), (26, 27, 32, 31), (32, 33, 36, 40), (38, 39, 44, 43), (41, 37, 42, 47), (35, 29, 37, 41), (39, 40, 45, 44), (40, 36, 46, 45), (37, 38, 43, 42), (12, 18, 46, 36), (5, 10, 29, 30), (18, 23, 45, 46), (3, 9, 27, 26), (7, 5, 30, 31), (14, 15, 38, 37), (20, 19, 47, 42), (10, 14, 37, 29), (15, 16, 39, 38), (23, 22, 44, 45), (11, 7, 31, 32), (13, 4, 35, 41)])
me_plane_015.polygons.foreach_set('material_index', [0, 1, 0, 0, 0, 0, 0, 0, 0, 0, 0, 0, 0, 1, 1, 0, 0, 0, 0, 0, 0, 0, 0, 0, 0, 0, 0, 0, 0, 0, 0, 0, 0, 0, 0, 0, 0, 0, 0, 0, 0, 0, 0, 0, 0, 0])
_uv = me_plane_015.uv_layers.new(name='UVMap')
_uv.uv.foreach_set('vector', [0.05777, 0.0, 0.05777, 1.0, 1.0, 1.0, 1.0, 0.0, 0.05777, 0.0, 1.0, 0.0, 1.0, 0.0, 0.05777, 0.0, 0.05777, 1.0, 0.05777, 1.0, 0.05777, 1.0, 0.05777, 1.0, 0.0, 1.0, 0.0, 0.0, 0.0, 0.0, 0.0, 1.0, 0.0, 0.0, 0.05777, 0.0, 0.05777, 0.0, 0.0, 0.0, 1.0, 1.0, 1.0, 0.0, 1.0, 0.0, 1.0, 1.0, 0.0, 1.0, 0.0, 1.0, 0.0, 1.0, 0.0, 1.0, 1.0, 0.0, 0.05777, 0.0, 0.05777, 0.0, 1.0, 0.0, 0.0, 1.0, 0.0, 1.0, 0.0, 1.0, 0.0, 1.0, 0.0, 0.0, 0.0, 1.0, 0.05777, 1.0, 0.05777, 0.0, 0.05777, 1.0, 0.0, 1.0, 0.0, 1.0, 0.05777, 1.0, 1.0, 1.0, 0.05777, 1.0, 0.05777, 1.0, 1.0, 1.0, 0.0, 0.0, 0.0, 0.0, 0.0, 0.0, 0.0, 0.0, 1.0, 0.0, 1.0, 1.0, 1.0, 1.0, 1.0, 0.0, 1.0, 1.0, 0.05777, 1.0, 0.05777, 1.0, 1.0, 1.0, 0.0, 1.0, 0.0, 0.0, 0.0, 0.0, 0.0, 1.0, 0.05777, 0.0, 1.0, 0.0, 1.0, 1.0, 0.05777, 1.0, 0.0, 0.0, 0.05777, 0.0, 0.05777, 1.0, 0.0, 1.0, 0.0, 1.0, 0.0, 0.0, 0.0, 0.0, 0.0, 1.0, 1.0, 0.0, 1.0, 1.0, 1.0, 1.0, 1.0, 0.0, 0.0, 0.0, 0.0, 0.0, 0.0, 0.0, 0.0, 0.0, 0.05777, 0.0, 1.0, 0.0, 1.0, 0.0, 0.05777, 0.0, 1.0, 0.0, 1.0, 1.0, 1.0, 1.0, 1.0, 0.0, 0.05777, 1.0, 0.0, 1.0, 0.0, 1.0, 0.05777, 1.0, 0.05777, 0.0, 1.0, 0.0, 1.0, 0.0, 0.05777, 0.0, 0.0, 0.0, 0.05777, 0.0, 0.05777, 0.0, 0.0, 0.0, 1.0, 1.0, 0.05777, 1.0, 0.05777, 1.0, 1.0, 1.0, 0.05777, 1.0, 0.0, 1.0, 0.0, 1.0, 0.05777, 1.0, 1.0, 0.0, 1.0, 1.0, 1.0, 1.0, 1.0, 0.0, 0.0, 0.0, 0.05777, 0.0, 0.05777, 0.0, 0.0, 0.0, 0.0, 0.0, 0.05777, 0.0, 0.05777, 0.0, 0.0, 0.0, 1.0, 1.0, 0.05777, 1.0, 0.05777, 1.0, 1.0, 1.0, 0.05777, 1.0, 0.0, 1.0, 0.0, 1.0, 0.05777, 1.0, 0.05777, 0.0, 1.0, 0.0, 1.0, 0.0, 0.05777, 0.0, 0.0, 1.0, 0.0, 1.0, 0.0, 1.0, 0.0, 1.0, 1.0, 0.0, 0.05777, 0.0, 0.05777, 0.0, 1.0, 0.0, 0.0, 1.0, 0.05777, 1.0, 0.05777, 1.0, 0.0, 1.0, 1.0, 1.0, 0.05777, 1.0, 0.05777, 1.0, 1.0, 1.0, 1.0, 1.0, 1.0, 0.0, 1.0, 0.0, 1.0, 1.0, 0.05777, 0.0, 1.0, 0.0, 1.0, 0.0, 0.05777, 0.0, 0.05777, 0.0, 0.0, 0.0, 0.0, 0.0, 0.05777, 0.0, 0.05777, 0.0, 0.05777, 0.0, 0.05777, 0.0, 0.05777, 0.0, 1.0, 0.0, 1.0, 1.0, 1.0, 1.0, 1.0, 0.0, 0.05777, 1.0, 1.0, 1.0, 1.0, 1.0, 0.05777, 1.0, 0.05777, 1.0, 1.0, 1.0, 1.0, 1.0, 0.05777, 1.0, 0.0, 0.0, 0.0, 0.0, 0.0, 0.0, 0.0, 0.0])
me_plane_015.materials.append(mat_brick)
me_plane_015.materials.append(mat_steel_blue)
me_plane_015.update()
me_plane_013 = bpy.data.meshes.new('Plane.013')
me_plane_013.from_pydata([(-1.0, -1.0, 0.0), (1.0, -1.0, 0.0), (-1.0, 1.0, 0.0), (1.0, 1.0, 0.0)], [], [(0, 1, 3, 2)])
_uv = me_plane_013.uv_layers.new(name='UVMap')
_uv.uv.foreach_set('vector', [0.0, 0.0, 1.0, 0.0, 1.0, 1.0, 0.0, 1.0])
me_plane_013.materials.append(mat_steel_blue)
me_plane_013.update()

# ---- objects
ob_groundsq = bpy.data.objects.new('Groundsq', me_plane)
ob_outersquare = bpy.data.objects.new('OuterSquare', me_plane_008)
ob_cube = bpy.data.objects.new('Cube', me_cube_005)
ob_floor = bpy.data.objects.new('Floor', me_plane_010)
ob_cube_001 = bpy.data.objects.new('Cube.001', me_cube_006)
ob_cube_002 = bpy.data.objects.new('Cube.002', me_cube_007)
ob_cube_003 = bpy.data.objects.new('Cube.003', me_cube_008)
ob_cube_004 = bpy.data.objects.new('Cube.004', me_cube_009)
ob_cube_005 = bpy.data.objects.new('Cube.005', me_cube_010)
ob_cylinder = bpy.data.objects.new('Cylinder', me_cylinder)
ob_plane = bpy.data.objects.new('Plane', me_plane_015)
ob_ceiling = bpy.data.objects.new('ceiling', me_plane_013)

# ---- transforms, parenting, visibility, modifiers, constraints
ob_groundsq.location = (1.074, 1.074, 4.768e-07)
ob_groundsq.rotation_euler = (0.0, -0.0, 4.712)
ob_outersquare.location = (-0.005073, 0.003599, 4.768e-07)
ob_outersquare.rotation_euler = (0.0, -0.0, 4.712)
ob_cube.location = (-0.09119, -0.6746, 0.3094)
ob_cube.scale = (2.661, 2.661, 2.661)
ob_floor.location = (-0.09119, -0.6746, -0.3034)
ob_floor.scale = (59.65, 59.65, 59.65)
ob_cube_001.location = (5.309, 1.763, 0.9213)
ob_cube_001.scale = (2.661, 2.661, 2.661)
ob_cube_002.location = (4.589, -4.145, 0.9213)
ob_cube_002.rotation_euler = (0.0, -0.0, -0.5378)
ob_cube_002.scale = (2.661, 2.661, 2.661)
ob_cube_003.location = (-2.94, 4.169, -1.12)
ob_cube_003.rotation_euler = (0.0, -0.0, -0.2395)
ob_cube_003.scale = (3.37, 3.37, 3.37)
ob_cube_004.location = (-5.199, 1.763, 0.7218)
ob_cube_004.rotation_euler = (0.0, -0.0, 0.2176)
ob_cube_004.scale = (2.661, 2.661, 2.661)
ob_cube_005.location = (1.335, 4.957, 1.485)
ob_cube_005.rotation_euler = (0.0, -0.0, 1.571)
ob_cube_005.scale = (2.661, 2.661, 2.661)
ob_cylinder.location = (-3.083, 4.097, 0.5898)
ob_cylinder.scale = (2.661, 2.661, 2.661)
ob_plane.location = (-2.801, 4.223, 0.6077)
ob_plane.rotation_euler = (0.0, -0.0, 0.5439)
ob_plane.scale = (2.661, 2.661, 2.661)
ob_ceiling.location = (0.0, 0.0, 1.319)
ob_ceiling.scale = (22.41, 22.41, 22.41)

# ---- collection membership
col_old.objects.link(ob_groundsq)
col_old.objects.link(ob_outersquare)
col_house.objects.link(ob_cube)
col_house.objects.link(ob_floor)
col_house.objects.link(ob_cube_001)
col_house.objects.link(ob_cube_002)
col_house.objects.link(ob_cube_003)
col_house.objects.link(ob_cube_004)
col_house.objects.link(ob_cube_005)
col_house.objects.link(ob_cylinder)
col_house.objects.link(ob_plane)
col_library.objects.link(ob_ceiling)
def _layer_coll(name, lc=None):
    lc = lc or bpy.context.view_layer.layer_collection
    for c in lc.children:
        if c.name == name: return c
        r = _layer_coll(name, c)
        if r: return r
_layer_coll('Old').exclude = True

# ---- scene / render settings (as saved in the file)
scene.frame_start = 1; scene.frame_end = 250; scene.frame_set(1)
scene.render.engine = 'CYCLES'
scene.render.resolution_x = 640
scene.render.resolution_y = 360
scene.cycles.use_denoising = False
scene.cycles.samples = 12
scene.cycles.sampling_pattern = 'TABULATED_SOBOL'
scene.cycles.use_light_tree = False
scene.cycles.max_bounces = 0
scene.cycles.filter_width = 0.01
scene.view_settings.view_transform = 'Standard'
bpy.context.view_layer.update()

# ---- added for rendering (the .blend has no active camera and no usable light): camera, sun
cam_auto = bpy.data.cameras.new('AutoCamera')
cam_auto.lens = 50.0
cam_auto.sensor_width = 36.0
cam_auto.clip_end = 7342.55
ob_auto_camera = bpy.data.objects.new('AutoCamera', cam_auto)
scene.collection.objects.link(ob_auto_camera)
ob_auto_camera.location = (418.381, -502.057, 335.569)
ob_auto_camera.rotation_euler = (1.09748, -7.21219e-08, 0.694738)
scene.camera = ob_auto_camera
light_auto_sun = bpy.data.lights.new('AutoSun', 'SUN')
light_auto_sun.energy = 3.0
light_auto_sun.angle = 0.0523599
ob_auto_sun = bpy.data.objects.new('AutoSun', light_auto_sun)
scene.collection.objects.link(ob_auto_sun)
ob_auto_sun.rotation_euler = (0.872665, 0.174533, 0.523599)
bpy.context.view_layer.update()
